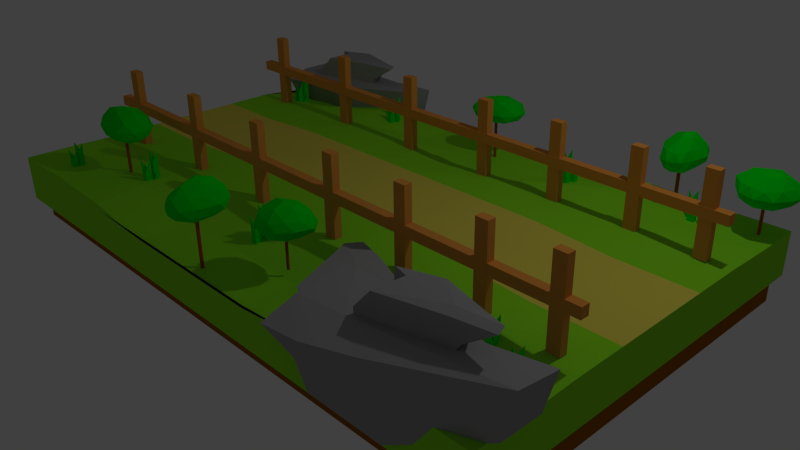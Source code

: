 # Source: Tile1.blend  (saved by Blender 2.76.0; exported with 4.5.12 LTS)
import bpy
from mathutils import Matrix  # noqa: F401  (used for matrix-valued properties, if any)

bpy.ops.wm.read_factory_settings(use_empty=True)
scene = bpy.context.scene
scene.name = 'Scene'

# ---- collections
col_collection_1 = bpy.data.collections.new('Collection 1'); scene.collection.children.link(col_collection_1)

# ---- materials (node trees are filled in below, after node groups)
mat_material_006 = bpy.data.materials.new('Material.006')
mat_material_006.alpha_threshold = 0.0
mat_material_006.use_transparent_shadow = False
mat_material_006.diffuse_color = (0.7991, 0.3185, 0.05951, 1.0)
mat_material_006.roughness = 0.5
mat_material_008 = bpy.data.materials.new('Material.008')
mat_material_008.alpha_threshold = 0.0
mat_material_008.use_transparent_shadow = False
mat_material_008.diffuse_color = (0.7991, 0.3185, 0.05951, 1.0)
mat_material_008.roughness = 0.5
mat_material_005 = bpy.data.materials.new('Material.005')
mat_material_005.alpha_threshold = 0.0
mat_material_005.use_transparent_shadow = False
mat_material_005.diffuse_color = (0.0, 0.8, 0.003497, 1.0)
mat_material_005.roughness = 0.5
mat_material_003 = bpy.data.materials.new('Material.003')
mat_material_003.alpha_threshold = 0.0
mat_material_003.use_transparent_shadow = False
mat_material_003.diffuse_color = (0.0, 0.8, 0.009263, 1.0)
mat_material_003.roughness = 0.5
mat_material_004 = bpy.data.materials.new('Material.004')
mat_material_004.alpha_threshold = 0.0
mat_material_004.use_transparent_shadow = False
mat_material_004.diffuse_color = (0.477, 0.08922, 0.0, 1.0)
mat_material_004.roughness = 0.5
mat_material_002 = bpy.data.materials.new('Material.002')
mat_material_002.alpha_threshold = 0.0
mat_material_002.use_transparent_shadow = False
mat_material_002.diffuse_color = (0.3506, 0.3506, 0.3506, 1.0)
mat_material_002.roughness = 0.5
mat_material = bpy.data.materials.new('Material')
mat_material.alpha_threshold = 0.0
mat_material.use_transparent_shadow = False
mat_material.diffuse_color = (0.2802, 0.8, 0.02107, 1.0)
mat_material.roughness = 0.5
mat_material.line_color = (0.0, 0.0, 0.0, 1.0)
mat_material_007 = bpy.data.materials.new('Material.007')
mat_material_007.alpha_threshold = 0.0
mat_material_007.use_transparent_shadow = False
mat_material_007.diffuse_color = (0.8, 0.7025, 0.09637, 1.0)
mat_material_007.roughness = 0.5
mat_material_001 = bpy.data.materials.new('Material.001')
mat_material_001.alpha_threshold = 0.0
mat_material_001.use_transparent_shadow = False
mat_material_001.diffuse_color = (0.3506, 0.1138, 0.0, 1.0)
mat_material_001.roughness = 0.5

# ---- material node trees

# ---- world
world_world = bpy.data.worlds.new('World'); scene.world = world_world
world_world.color = (0.05088, 0.05088, 0.05088)
world_world.use_sun_shadow = False
world_world.sun_shadow_jitter_overblur = 0.0
world_world.cycles.sampling_method = 'MANUAL'
world_world.cycles.sample_map_resolution = 256

# ---- cameras
cam_camera = bpy.data.cameras.new('Camera')
cam_camera.clip_end = 100.0
cam_camera.lens = 35.0
cam_camera.sensor_width = 32.0
cam_camera.sensor_height = 18.0
cam_camera.ortho_scale = 7.314
cam_camera.dof.focus_distance = 0.0
cam_camera.dof.aperture_fstop = 128.0

# ---- lights
light_lamp = bpy.data.lights.new('Lamp', 'POINT')
light_lamp.transmission_factor = 0.0
light_lamp.cutoff_distance = 30.0
light_lamp.energy = 100.0
light_lamp.shadow_buffer_clip_start = 1.001
light_lamp.shadow_soft_size = 0.1
light_lamp.shadow_maximum_resolution = 0.006
light_lamp.use_absolute_resolution = True
light_lamp.cycles.use_multiple_importance_sampling = False

# ---- meshes
me_cube_043 = bpy.data.meshes.new('Cube.043')
me_cube_043.from_pydata([(80.1, -1.091, -0.9999), (80.1, -1.091, 1.0), (80.1, 0.9094, -0.9999), (80.1, 0.9094, 1.0), (82.1, -1.091, -0.9999), (82.1, -1.091, 1.0), (82.1, 0.9094, -0.9999), (82.1, 0.9094, 1.0), (91.15, -1.0, -1.0), (91.15, -1.0, 1.0), (91.15, 1.0, -1.0), (91.15, 1.0, 1.0), (93.15, -1.0, -1.0), (93.15, -1.0, 1.0), (93.15, 1.0, -1.0), (93.15, 1.0, 1.0), (66.37, -1.0, -1.0), (66.37, -1.0, 1.0), (66.37, 1.0, -1.0), (66.37, 1.0, 1.0), (68.37, -1.0, -1.0), (68.37, -1.0, 1.0), (68.37, 1.0, -1.0), (68.37, 1.0, 1.0), (52.17, -1.0, -1.0), (52.17, -1.0, 1.0), (52.17, 1.0, -1.0), (52.17, 1.0, 1.0), (54.17, -1.0, -1.0), (54.17, -1.0, 1.0), (54.17, 1.0, -1.0), (54.17, 1.0, 1.0), (17.69, -1.0, -1.0), (17.69, -1.0, 1.0), (17.69, 1.0, -1.0), (17.69, 1.0, 1.0), (19.69, -1.0, -1.0), (19.69, -1.0, 1.0), (19.69, 1.0, -1.0), (19.69, 1.0, 1.0), (-1.0, -1.0, -1.0), (-1.0, -1.0, 1.0), (-1.0, 1.0, -1.0), (-1.0, 1.0, 1.0), (1.0, -1.0, -1.0), (1.0, -1.0, 1.0), (1.0, 1.0, -1.0), (1.0, 1.0, 1.0), (35.08, -1.0, -1.0), (35.08, -1.0, 1.0), (35.08, 1.0, -1.0), (35.08, 1.0, 1.0), (37.08, -1.0, -1.0), (37.08, -1.0, 1.0), (37.08, 1.0, -1.0), (37.08, 1.0, 1.0), (-5.291, 1.114, 0.166), (-5.291, 1.114, -0.08293), (-5.291, -1.058, 0.166), (-5.291, -1.058, -0.08293), (95.43, 1.114, 0.166), (95.43, 1.114, -0.08293), (95.43, -1.058, 0.166), (95.43, -1.058, -0.08293)], [], [(1, 3, 2, 0), (3, 7, 6, 2), (7, 5, 4, 6), (5, 1, 0, 4), (0, 2, 6, 4), (5, 7, 3, 1), (9, 11, 10, 8), (11, 15, 14, 10), (15, 13, 12, 14), (13, 9, 8, 12), (8, 10, 14, 12), (13, 15, 11, 9), (17, 19, 18, 16), (19, 23, 22, 18), (23, 21, 20, 22), (21, 17, 16, 20), (16, 18, 22, 20), (21, 23, 19, 17), (25, 27, 26, 24), (27, 31, 30, 26), (31, 29, 28, 30), (29, 25, 24, 28), (24, 26, 30, 28), (29, 31, 27, 25), (33, 35, 34, 32), (35, 39, 38, 34), (39, 37, 36, 38), (37, 33, 32, 36), (32, 34, 38, 36), (37, 39, 35, 33), (41, 43, 42, 40), (43, 47, 46, 42), (47, 45, 44, 46), (45, 41, 40, 44), (40, 42, 46, 44), (45, 47, 43, 41), (49, 51, 50, 48), (51, 55, 54, 50), (55, 53, 52, 54), (53, 49, 48, 52), (48, 50, 54, 52), (53, 55, 51, 49), (57, 59, 58, 56), (59, 63, 62, 58), (63, 61, 60, 62), (61, 57, 56, 60), (56, 58, 62, 60), (61, 63, 59, 57)])
me_cube_043.materials.append(mat_material_006)
me_cube_043.use_remesh_preserve_volume = False
me_cube_043.use_remesh_preserve_attributes = False
me_cube_043.use_mirror_vertex_groups = False
me_cube_043.update()
me_cube_035 = bpy.data.meshes.new('Cube.035')
me_cube_035.from_pydata([(80.1, -1.091, -0.9999), (80.1, -1.091, 1.0), (80.1, 0.9094, -0.9999), (80.1, 0.9094, 1.0), (82.1, -1.091, -0.9999), (82.1, -1.091, 1.0), (82.1, 0.9094, -0.9999), (82.1, 0.9094, 1.0), (91.15, -1.0, -1.0), (91.15, -1.0, 1.0), (91.15, 1.0, -1.0), (91.15, 1.0, 1.0), (93.15, -1.0, -1.0), (93.15, -1.0, 1.0), (93.15, 1.0, -1.0), (93.15, 1.0, 1.0), (66.37, -1.0, -1.0), (66.37, -1.0, 1.0), (66.37, 1.0, -1.0), (66.37, 1.0, 1.0), (68.37, -1.0, -1.0), (68.37, -1.0, 1.0), (68.37, 1.0, -1.0), (68.37, 1.0, 1.0), (52.17, -1.0, -1.0), (52.17, -1.0, 1.0), (52.17, 1.0, -1.0), (52.17, 1.0, 1.0), (54.17, -1.0, -1.0), (54.17, -1.0, 1.0), (54.17, 1.0, -1.0), (54.17, 1.0, 1.0), (17.69, -1.0, -1.0), (17.69, -1.0, 1.0), (17.69, 1.0, -1.0), (17.69, 1.0, 1.0), (19.69, -1.0, -1.0), (19.69, -1.0, 1.0), (19.69, 1.0, -1.0), (19.69, 1.0, 1.0), (-1.0, -1.0, -1.0), (-1.0, -1.0, 1.0), (-1.0, 1.0, -1.0), (-1.0, 1.0, 1.0), (1.0, -1.0, -1.0), (1.0, -1.0, 1.0), (1.0, 1.0, -1.0), (1.0, 1.0, 1.0), (35.08, -1.0, -1.0), (35.08, -1.0, 1.0), (35.08, 1.0, -1.0), (35.08, 1.0, 1.0), (37.08, -1.0, -1.0), (37.08, -1.0, 1.0), (37.08, 1.0, -1.0), (37.08, 1.0, 1.0), (-5.291, 1.114, 0.166), (-5.291, 1.114, -0.08293), (-5.291, -1.058, 0.166), (-5.291, -1.058, -0.08293), (95.43, 1.114, 0.166), (95.43, 1.114, -0.08293), (95.43, -1.058, 0.166), (95.43, -1.058, -0.08293)], [], [(1, 3, 2, 0), (3, 7, 6, 2), (7, 5, 4, 6), (5, 1, 0, 4), (0, 2, 6, 4), (5, 7, 3, 1), (9, 11, 10, 8), (11, 15, 14, 10), (15, 13, 12, 14), (13, 9, 8, 12), (8, 10, 14, 12), (13, 15, 11, 9), (17, 19, 18, 16), (19, 23, 22, 18), (23, 21, 20, 22), (21, 17, 16, 20), (16, 18, 22, 20), (21, 23, 19, 17), (25, 27, 26, 24), (27, 31, 30, 26), (31, 29, 28, 30), (29, 25, 24, 28), (24, 26, 30, 28), (29, 31, 27, 25), (33, 35, 34, 32), (35, 39, 38, 34), (39, 37, 36, 38), (37, 33, 32, 36), (32, 34, 38, 36), (37, 39, 35, 33), (41, 43, 42, 40), (43, 47, 46, 42), (47, 45, 44, 46), (45, 41, 40, 44), (40, 42, 46, 44), (45, 47, 43, 41), (49, 51, 50, 48), (51, 55, 54, 50), (55, 53, 52, 54), (53, 49, 48, 52), (48, 50, 54, 52), (53, 55, 51, 49), (57, 59, 58, 56), (59, 63, 62, 58), (63, 61, 60, 62), (61, 57, 56, 60), (56, 58, 62, 60), (61, 63, 59, 57)])
me_cube_035.materials.append(mat_material_008)
me_cube_035.use_remesh_preserve_volume = False
me_cube_035.use_remesh_preserve_attributes = False
me_cube_035.use_mirror_vertex_groups = False
me_cube_035.update()
me_cube_033 = bpy.data.meshes.new('Cube.033')
me_cube_033.from_pydata([(-1.0, -1.0, -1.0), (-1.0, -1.0, 1.0), (-1.0, 1.0, -1.0), (-1.0, 1.0, 0.4132), (1.0, -1.0, -1.0), (1.0, -1.0, 0.4132), (1.0, 1.0, -1.0), (1.0, 1.0, 1.0)], [], [(1, 3, 2, 0), (3, 7, 6, 2), (7, 5, 4, 6), (5, 1, 0, 4), (0, 2, 6, 4), (5, 7, 3, 1)])
me_cube_033.materials.append(mat_material_005)
me_cube_033.use_remesh_preserve_volume = False
me_cube_033.use_remesh_preserve_attributes = False
me_cube_033.use_mirror_vertex_groups = False
me_cube_033.update()
me_cube_028 = bpy.data.meshes.new('Cube.028')
me_cube_028.from_pydata([(-1.0, -1.0, -1.0), (-1.0, -1.0, 1.0), (-1.0, 1.0, -1.0), (-1.0, 1.0, 0.4132), (1.0, -1.0, -1.0), (1.0, -1.0, 0.4132), (1.0, 1.0, -1.0), (1.0, 1.0, 1.0)], [], [(1, 3, 2, 0), (3, 7, 6, 2), (7, 5, 4, 6), (5, 1, 0, 4), (0, 2, 6, 4), (5, 7, 3, 1)])
me_cube_028.materials.append(mat_material_005)
me_cube_028.use_remesh_preserve_volume = False
me_cube_028.use_remesh_preserve_attributes = False
me_cube_028.use_mirror_vertex_groups = False
me_cube_028.update()
me_cube_026 = bpy.data.meshes.new('Cube.026')
me_cube_026.from_pydata([(21.69, -97.87, 1.209), (18.39, -103.9, 1.703), (13.85, -99.02, 1.703), (20.14, -92.6, 1.703), (28.57, -93.46, 1.703), (27.8, -101.6, 1.703), (14.8, -102.3, 2.504), (15.89, -95.32, 2.504), (24.64, -90.55, 2.504), (29.53, -96.72, 2.504), (23.23, -103.1, 2.504), (21.69, -97.87, 3.168), (17.08, -98.55, 1.342), (19.75, -101.4, 1.342), (15.14, -102.1, 1.633), (23.16, -102.9, 1.633), (25.1, -99.37, 1.342), (20.78, -94.77, 1.342), (16.17, -95.45, 1.633), (25.74, -95.28, 1.342), (24.83, -92.18, 1.633), (29.15, -96.77, 1.633), (20.66, -104.5, 2.104), (26.32, -103.7, 2.104), (13.03, -101.1, 2.104), (15.7, -104.0, 2.104), (17.37, -93.27, 2.104), (13.67, -97.05, 2.104), (27.33, -90.42, 2.104), (22.37, -89.91, 2.104), (30.02, -99.9, 2.104), (30.34, -94.6, 2.104), (18.55, -103.6, 2.574), (14.23, -98.97, 2.574), (19.27, -91.74, 2.48), (27.89, -92.34, 2.574), (27.52, -101.5, 2.574), (17.64, -100.5, 3.035), (22.6, -101.0, 3.035), (17.68, -96.59, 2.771), (22.68, -93.23, 2.94), (26.3, -97.19, 3.035), (21.42, -97.88, -1.405), (21.42, -97.88, 1.611), (21.44, -97.99, -1.405), (21.44, -97.99, 1.611), (21.45, -98.1, -1.405), (21.45, -98.1, 1.611), (21.43, -98.21, -1.405), (21.43, -98.21, 1.611), (21.4, -98.32, -1.405), (21.4, -98.32, 1.611), (21.35, -98.41, -1.405), (21.35, -98.41, 1.611), (21.28, -98.49, -1.405), (21.28, -98.49, 1.611), (21.2, -98.55, -1.405), (21.2, -98.55, 1.611), (21.12, -98.59, -1.405), (21.12, -98.59, 1.611), (21.03, -98.61, -1.405), (21.03, -98.61, 1.611), (20.93, -98.61, -1.405), (20.93, -98.61, 1.611), (20.84, -98.59, -1.405), (20.84, -98.59, 1.611), (20.75, -98.54, -1.405), (20.75, -98.54, 1.611), (20.68, -98.48, -1.405), (20.68, -98.48, 1.611), (20.61, -98.4, -1.405), (20.61, -98.4, 1.611), (20.55, -98.3, -1.405), (20.55, -98.3, 1.611), (20.52, -98.2, -1.405), (20.52, -98.2, 1.611), (20.49, -98.09, -1.405), (20.49, -98.09, 1.611), (20.49, -97.98, -1.405), (20.49, -97.98, 1.611), (20.51, -97.87, -1.405), (20.51, -97.87, 1.611), (20.54, -97.76, -1.405), (20.54, -97.76, 1.611), (20.59, -97.67, -1.405), (20.59, -97.67, 1.611), (20.66, -97.59, -1.405), (20.66, -97.59, 1.611), (20.73, -97.53, -1.405), (20.73, -97.53, 1.611), (20.82, -97.49, -1.405), (20.82, -97.49, 1.611), (20.91, -97.47, -1.405), (20.91, -97.47, 1.611), (21.0, -97.47, -1.405), (21.0, -97.47, 1.611), (21.1, -97.49, -1.405), (21.1, -97.49, 1.611), (21.18, -97.54, -1.405), (21.18, -97.54, 1.611), (21.26, -97.6, -1.405), (21.26, -97.6, 1.611), (21.33, -97.68, -1.405), (21.33, -97.68, 1.611), (21.38, -97.78, -1.405), (21.38, -97.78, 1.611), (88.71, 14.43, -1.076), (88.71, 14.43, 1.285), (88.74, 14.32, -1.076), (88.74, 14.32, 1.285), (88.75, 14.21, -1.076), (88.75, 14.21, 1.285), (88.75, 14.1, -1.076), (88.75, 14.1, 1.285), (88.72, 13.99, -1.076), (88.72, 13.99, 1.285), (88.68, 13.89, -1.076), (88.68, 13.89, 1.285), (88.62, 13.81, -1.076), (88.62, 13.81, 1.285), (88.55, 13.74, -1.076), (88.55, 13.74, 1.285), (88.47, 13.69, -1.076), (88.47, 13.69, 1.285), (88.38, 13.66, -1.076), (88.38, 13.66, 1.285), (88.29, 13.65, -1.076), (88.29, 13.65, 1.285), (88.19, 13.66, -1.076), (88.19, 13.66, 1.285), (88.1, 13.7, -1.076), (88.1, 13.7, 1.285), (88.02, 13.75, -1.076), (88.02, 13.75, 1.285), (87.94, 13.82, -1.076), (87.94, 13.82, 1.285), (87.88, 13.91, -1.076), (87.88, 13.91, 1.285), (87.84, 14.01, -1.076), (87.84, 14.01, 1.285), (87.81, 14.12, -1.076), (87.81, 14.12, 1.285), (87.79, 14.23, -1.076), (87.79, 14.23, 1.285), (87.8, 14.34, -1.076), (87.8, 14.34, 1.285), (87.82, 14.45, -1.076), (87.82, 14.45, 1.285), (87.87, 14.55, -1.076), (87.87, 14.55, 1.285), (87.92, 14.63, -1.076), (87.92, 14.63, 1.285), (88.0, 14.7, -1.076), (88.0, 14.7, 1.285), (88.08, 14.75, -1.076), (88.08, 14.75, 1.285), (88.17, 14.78, -1.076), (88.17, 14.78, 1.285), (88.26, 14.79, -1.076), (88.26, 14.79, 1.285), (88.35, 14.78, -1.076), (88.35, 14.78, 1.285), (88.44, 14.74, -1.076), (88.44, 14.74, 1.285), (88.53, 14.69, -1.076), (88.53, 14.69, 1.285), (88.6, 14.62, -1.076), (88.6, 14.62, 1.285), (88.66, 14.53, -1.076), (88.66, 14.53, 1.285), (88.98, 14.47, 0.9707), (86.2, 8.149, 1.358), (81.27, 12.46, 1.358), (86.99, 19.55, 1.358), (95.46, 19.61, 1.358), (95.38, 11.39, 1.358), (82.5, 9.324, 1.985), (82.99, 16.37, 1.985), (91.3, 22.08, 1.985), (96.68, 16.47, 1.985), (90.96, 9.386, 1.985), (88.98, 14.47, 2.505), (84.45, 13.29, 1.075), (87.34, 10.75, 1.075), (82.81, 9.576, 1.303), (90.86, 9.635, 1.303), (92.5, 13.35, 1.075), (87.81, 17.45, 1.075), (83.28, 16.28, 1.303), (92.78, 17.49, 1.075), (91.62, 20.47, 1.303), (96.31, 16.37, 1.303), (88.51, 7.767, 1.671), (94.08, 9.191, 1.671), (80.64, 10.27, 1.671), (83.53, 7.731, 1.671), (84.29, 18.57, 1.671), (80.92, 14.41, 1.671), (93.96, 22.5, 1.671), (88.98, 22.46, 1.671), (97.44, 13.35, 1.671), (97.31, 18.67, 1.671), (86.33, 8.458, 2.04), (81.65, 12.56, 2.04), (86.05, 20.31, 1.966), (94.68, 20.65, 2.04), (95.09, 11.49, 2.04), (85.17, 11.44, 2.4), (90.14, 11.48, 2.4), (84.87, 15.3, 2.194), (89.57, 19.19, 2.326), (93.51, 15.64, 2.4), (30.61, -95.63, -0.8593), (30.61, -95.63, 1.141), (30.61, -93.63, -0.8593), (30.61, -93.63, 0.554), (32.61, -95.63, -0.8593), (32.61, -95.63, 0.554), (32.61, -93.63, -0.8593), (32.61, -93.63, 1.141), (30.61, -93.63, 0.554), (32.61, -95.63, 0.554), (30.79, -99.06, -1.263), (30.79, -99.06, 0.7366), (30.79, -97.06, -1.263), (30.79, -97.06, 0.1499), (32.79, -99.06, -1.263), (32.79, -99.06, 0.1499), (32.79, -97.06, -1.263), (32.79, -97.06, 0.7366), (42.34, 5.874, -1.542), (42.34, 5.874, 0.4582), (42.34, 7.874, -1.542), (42.34, 7.874, -0.1286), (44.34, 5.874, -1.542), (44.34, 5.874, -0.1286), (44.34, 7.874, -1.542), (44.34, 7.874, 0.4582), (42.16, 9.302, -1.138), (42.16, 9.302, 0.8623), (42.16, 11.3, -1.138), (42.16, 11.3, 0.2755), (44.16, 9.302, -1.138), (44.16, 9.302, 0.2755), (44.16, 11.3, -1.138), (44.16, 11.3, 0.8623), (42.16, 11.3, 0.2755), (44.16, 9.302, 0.2755), (0.04439, -2.294, -2.025), (0.04439, -2.294, -0.025), (0.04439, -0.2937, -2.025), (0.04439, -0.2937, -0.6117), (2.044, -2.294, -2.025), (2.044, -2.294, -0.6117), (2.044, -0.2937, -2.025), (2.044, -0.2937, -0.025), (-1.0, -1.0, -1.0), (-1.0, -1.0, 1.0), (-1.0, 1.0, -1.0), (-1.0, 1.0, 0.4132), (1.0, -1.0, -1.0), (1.0, -1.0, 0.4132), (1.0, 1.0, -1.0), (1.0, 1.0, 1.0), (-1.0, 1.0, 0.4132), (1.0, -1.0, 0.4132), (-0.8154, -4.428, -1.404), (-0.8154, -4.428, 0.5959), (-0.8154, -2.428, -1.404), (-0.8154, -2.428, 0.009142), (1.185, -4.428, -1.404), (1.185, -4.428, 0.009142), (1.185, -2.428, -1.404), (1.185, -2.428, 0.5959), (179.9, 18.88, 0.6528), (185.9, 14.15, 1.096), (177.8, 10.94, 1.096), (172.6, 18.7, 1.096), (177.5, 26.71, 1.096), (187.4, 23.9, 1.096), (182.3, 11.05, 1.813), (174.1, 13.86, 1.813), (172.1, 23.6, 1.813), (182.0, 26.82, 1.813), (187.2, 19.06, 1.813), (179.9, 18.88, 2.407), (178.7, 14.21, 0.7725), (183.4, 16.1, 0.7725), (182.2, 11.43, 1.033), (186.9, 19.05, 1.033), (183.3, 21.83, 0.7725), (175.6, 18.77, 0.7725), (174.4, 14.11, 1.033), (178.5, 23.48, 0.7725), (174.2, 23.37, 1.033), (181.9, 26.43, 1.033), (187.7, 16.21, 1.454), (189.3, 21.94, 1.454), (180.1, 9.611, 1.454), (184.9, 11.5, 1.454), (172.2, 15.82, 1.454), (175.3, 11.26, 1.454), (173.1, 26.26, 1.454), (170.3, 21.55, 1.454), (186.2, 26.5, 1.454), (179.7, 28.15, 1.454), (185.6, 14.39, 1.875), (177.9, 11.33, 1.875), (171.1, 18.06, 1.791), (175.8, 26.32, 1.875), (187.1, 23.65, 1.875), (181.3, 14.28, 2.288), (184.2, 18.99, 2.288), (176.5, 15.28, 2.051), (174.6, 21.01, 2.203), (181.2, 23.55, 2.288), (179.8, 19.54, -1.023), (179.8, 19.54, 1.677), (179.9, 19.53, -1.023), (179.9, 19.53, 1.677), (180.0, 19.5, -1.023), (180.0, 19.5, 1.677), (180.1, 19.46, -1.023), (180.1, 19.46, 1.677), (180.1, 19.4, -1.023), (180.1, 19.4, 1.677), (180.2, 19.32, -1.023), (180.2, 19.32, 1.677), (180.2, 19.24, -1.023), (180.2, 19.24, 1.677), (180.2, 19.15, -1.023), (180.2, 19.15, 1.677), (180.3, 19.06, -1.023), (180.3, 19.06, 1.677), (180.2, 18.96, -1.023), (180.2, 18.96, 1.677), (180.2, 18.87, -1.023), (180.2, 18.87, 1.677), (180.2, 18.79, -1.023), (180.2, 18.79, 1.677), (180.1, 18.71, -1.023), (180.1, 18.71, 1.677), (180.1, 18.65, -1.023), (180.1, 18.65, 1.677), (180.0, 18.61, -1.023), (180.0, 18.61, 1.677), (179.9, 18.58, -1.023), (179.9, 18.58, 1.677), (179.8, 18.57, -1.023), (179.8, 18.57, 1.677), (179.7, 18.58, -1.023), (179.7, 18.58, 1.677), (179.6, 18.61, -1.023), (179.6, 18.61, 1.677), (179.5, 18.65, -1.023), (179.5, 18.65, 1.677), (179.5, 18.71, -1.023), (179.5, 18.71, 1.677), (179.4, 18.79, -1.023), (179.4, 18.79, 1.677), (179.4, 18.87, -1.023), (179.4, 18.87, 1.677), (179.4, 18.96, -1.023), (179.4, 18.96, 1.677), (179.3, 19.06, -1.023), (179.3, 19.06, 1.677), (179.4, 19.15, -1.023), (179.4, 19.15, 1.677), (179.4, 19.24, -1.023), (179.4, 19.24, 1.677), (179.4, 19.32, -1.023), (179.4, 19.32, 1.677), (179.5, 19.4, -1.023), (179.5, 19.4, 1.677), (179.5, 19.46, -1.023), (179.5, 19.46, 1.677), (179.6, 19.5, -1.023), (179.6, 19.5, 1.677), (179.7, 19.53, -1.023), (179.7, 19.53, 1.677), (153.5, 20.85, 0.9936), (157.6, 15.5, 1.488), (152.2, 12.0, 1.488), (148.6, 20.73, 1.488), (151.8, 29.62, 1.488), (158.5, 26.37, 1.488), (155.2, 12.08, 2.289), (149.7, 15.31, 2.289), (148.2, 26.21, 2.289), (154.9, 29.69, 2.289), (158.4, 20.97, 2.289), (153.5, 20.85, 2.953), (152.7, 15.65, 1.127), (155.9, 17.71, 1.127), (155.1, 12.51, 1.418), (158.2, 20.96, 1.418), (155.8, 24.11, 1.127), (150.6, 20.78, 1.127), (149.9, 15.58, 1.418), (152.5, 26.0, 1.127), (149.7, 25.93, 1.418), (154.8, 29.26, 1.418), (158.8, 17.78, 1.889), (159.8, 24.16, 1.889), (153.7, 10.5, 1.889), (156.9, 12.55, 1.889), (148.4, 17.52, 1.889), (150.5, 12.39, 1.889), (148.9, 29.16, 1.889), (147.0, 23.94, 1.889), (157.7, 29.29, 1.889), (153.3, 31.2, 1.889), (157.4, 15.77, 2.359), (152.2, 12.44, 2.359), (147.6, 20.03, 2.265), (150.7, 29.21, 2.359), (158.3, 26.1, 2.359), (154.5, 15.69, 2.82), (156.4, 20.92, 2.82), (151.3, 16.87, 2.556), (149.9, 23.29, 2.725), (154.3, 26.05, 2.82), (153.5, 20.56, -1.62), (153.5, 20.56, 1.396), (153.6, 20.55, -1.62), (153.6, 20.55, 1.396), (153.6, 20.52, -1.62), (153.6, 20.52, 1.396), (153.7, 20.47, -1.62), (153.7, 20.47, 1.396), (153.8, 20.4, -1.62), (153.8, 20.4, 1.396), (153.9, 20.32, -1.62), (153.9, 20.32, 1.396), (153.9, 20.22, -1.62), (153.9, 20.22, 1.396), (154.0, 20.12, -1.62), (154.0, 20.12, 1.396), (154.0, 20.02, -1.62), (154.0, 20.02, 1.396), (154.0, 19.91, -1.62), (154.0, 19.91, 1.396), (153.9, 19.81, -1.62), (153.9, 19.81, 1.396), (153.9, 19.72, -1.62), (153.9, 19.72, 1.396), (153.8, 19.64, -1.62), (153.8, 19.64, 1.396), (153.7, 19.57, -1.62), (153.7, 19.57, 1.396), (153.6, 19.52, -1.62), (153.6, 19.52, 1.396), (153.6, 19.49, -1.62), (153.6, 19.49, 1.396), (153.5, 19.48, -1.62), (153.5, 19.48, 1.396), (153.4, 19.49, -1.62), (153.4, 19.49, 1.396), (153.3, 19.52, -1.62), (153.3, 19.52, 1.396), (153.2, 19.57, -1.62), (153.2, 19.57, 1.396), (153.1, 19.64, -1.62), (153.1, 19.64, 1.396), (153.0, 19.72, -1.62), (153.0, 19.72, 1.396), (153.0, 19.81, -1.62), (153.0, 19.81, 1.396), (153.0, 19.91, -1.62), (153.0, 19.91, 1.396), (152.9, 20.02, -1.62), (152.9, 20.02, 1.396), (153.0, 20.12, -1.62), (153.0, 20.12, 1.396), (153.0, 20.22, -1.62), (153.0, 20.22, 1.396), (153.0, 20.32, -1.62), (153.0, 20.32, 1.396), (153.1, 20.4, -1.62), (153.1, 20.4, 1.396), (153.2, 20.47, -1.62), (153.2, 20.47, 1.396), (153.3, 20.52, -1.62), (153.3, 20.52, 1.396), (153.4, 20.55, -1.62), (153.4, 20.55, 1.396), (-12.47, 12.85, -3.605), (-12.47, 2.515, 0.214), (-12.47, 34.17, -3.605), (-14.05, 29.85, 0.5639), (12.12, 12.85, -3.605), (12.12, 7.214, 0.4575), (12.12, 34.17, -3.605), (41.92, 31.12, 0.5225), (-12.47, 9.961, -1.797), (-14.05, 13.11, 0.5639), (-12.47, 34.17, -1.595), (-12.47, 22.14, -3.605), (28.05, 26.79, 0.6703), (38.48, 31.12, -1.488), (-0.1739, 34.17, -3.605), (41.92, 19.08, 0.766), (12.12, 9.961, -1.797), (12.12, 22.14, -3.605), (-0.1739, 2.515, 0.4575), (-0.1739, 12.85, -3.605), (1.693, 13.11, 0.8075), (-0.1739, 22.14, -3.605), (-0.1739, 9.961, -1.797), (38.48, 19.08, -1.488), (26.18, 31.12, -1.488), (-12.47, 22.14, -1.595), (21.39, 16.47, 0.3114), (31.61, 19.44, 1.803), (0.2881, 10.33, 0.3114), (4.65, 11.23, 1.939), (20.17, 21.88, 0.3114), (25.74, 23.5, 1.898), (-0.9322, 15.74, 0.3114), (0.6121, 23.18, 1.923), (24.25, 17.3, 1.018), (21.21, 16.05, 1.939), (0.2881, 10.33, 1.096), (12.2, 13.8, 0.3114), (5.584, 21.37, 1.981), (0.7829, 22.42, 1.138), (-0.322, 13.04, 0.3114), (12.52, 26.64, 2.018), (23.03, 22.71, 1.018), (10.98, 19.21, 0.3114), (31.0, 22.15, 1.898), (20.78, 19.17, 0.3114), (20.43, 19.51, 2.034), (11.59, 16.5, 0.3114), (23.64, 20.0, 1.018), (12.69, 25.88, 1.138), (1.393, 19.71, 1.138), (12.2, 13.8, 1.096), (164.7, 12.02, -1.721), (164.7, 12.02, 0.2793), (164.7, 14.02, -1.721), (164.7, 14.02, -0.3074), (166.7, 12.02, -1.721), (166.7, 12.02, -0.3074), (166.7, 14.02, -1.721), (166.7, 14.02, 0.2793), (175.9, -94.47, -1.189), (175.9, -94.47, 0.8108), (175.9, -92.47, -1.189), (175.9, -92.47, 0.224), (177.9, -94.47, -1.189), (177.9, -94.47, 0.224), (177.9, -92.47, -1.189), (177.9, -92.47, 0.8108), (177.0, -95.65, -1.645), (177.0, -95.65, 0.3546), (177.0, -93.65, -1.645), (177.0, -93.65, -0.2322), (179.0, -95.65, -1.645), (179.0, -95.65, -0.2322), (179.0, -93.65, -1.645), (179.0, -93.65, 0.3546), (163.4, -86.3, -1.403), (163.4, -86.3, 0.5966), (163.4, -84.3, -1.403), (163.4, -84.3, 0.00984), (165.4, -86.3, -1.403), (165.4, -86.3, 0.00984), (165.4, -84.3, -1.403), (165.4, -84.3, 0.5966), (164.2, -87.93, -1.728), (164.2, -87.93, 0.2715), (164.2, -85.93, -1.728), (164.2, -85.93, -0.3152), (166.2, -87.93, -1.728), (166.2, -87.93, -0.3152), (166.2, -85.93, -1.728), (166.2, -85.93, 0.2715), (161.6, 11.78, -2.102), (161.6, 11.78, -0.1023), (161.6, 13.78, -2.102), (161.6, 13.78, -0.6891), (163.6, 11.78, -2.102), (163.6, 11.78, -0.6891), (163.6, 13.78, -2.102), (163.6, 13.78, -0.1023), (160.2, 13.92, -1.304), (160.2, 13.92, 0.6962), (160.2, 15.92, -1.304), (160.2, 15.92, 0.1094), (162.2, 13.92, -1.304), (162.2, 13.92, 0.1094), (162.2, 15.92, -1.304), (162.2, 15.92, 0.6962), (121.3, 10.89, -1.678), (121.3, 10.89, 0.3218), (121.3, 12.89, -1.678), (121.3, 12.89, -0.265), (123.3, 10.89, -1.678), (123.3, 10.89, -0.265), (123.3, 12.89, -1.678), (123.3, 12.89, 0.3218), (120.0, 8.725, -0.9397), (120.0, 8.725, 1.06), (120.0, 10.72, -0.9397), (120.0, 10.72, 0.4735), (122.0, 8.725, -0.9397), (122.0, 8.725, 0.4735), (122.0, 10.72, -0.9397), (122.0, 10.72, 1.06), (121.0, 6.334, -1.447), (121.0, 6.334, 0.5531), (121.0, 8.334, -1.447), (121.0, 8.334, -0.03368), (123.0, 6.334, -1.447), (123.0, 6.334, -0.03368), (123.0, 8.334, -1.447), (123.0, 8.334, 0.5531), (1.226, -108.1, -1.274), (1.226, -108.1, 0.7262), (1.226, -106.1, -1.274), (1.226, -106.1, 0.1394), (3.226, -108.1, -1.274), (3.226, -108.1, 0.1394), (3.226, -106.1, -1.274), (3.226, -106.1, 0.7262), (1.379, -110.6, -1.588), (1.379, -110.6, 0.4124), (1.379, -108.6, -1.588), (1.379, -108.6, -0.1744), (3.379, -110.6, -1.588), (3.379, -110.6, -0.1744), (3.379, -108.6, -1.588), (3.379, -108.6, 0.4124), (84.08, -95.15, -1.579), (84.08, -95.15, 0.4209), (84.08, -93.15, -1.579), (84.08, -93.15, -0.1659), (86.08, -95.15, -1.579), (86.08, -95.15, -0.1659), (86.08, -93.15, -1.579), (86.08, -93.15, 0.4209), (83.9, -91.72, -1.175), (83.9, -91.72, 0.825), (83.9, -89.72, -1.175), (83.9, -89.72, 0.2382), (85.9, -91.72, -1.175), (85.9, -91.72, 0.2382), (85.9, -89.72, -1.175), (85.9, -89.72, 0.825), (83.9, -89.72, 0.2382), (85.9, -91.72, 0.2382), (84.94, -93.02, -2.2), (84.94, -93.02, -0.2), (84.94, -91.02, -2.2), (84.94, -91.02, -0.7868), (86.94, -93.02, -2.2), (86.94, -93.02, -0.7868), (86.94, -91.02, -2.2), (86.94, -91.02, -0.2), (85.56, -113.7, -1.405), (85.56, -113.7, 1.611), (85.66, -113.8, -1.405), (85.66, -113.8, 1.611), (85.75, -113.8, -1.405), (85.75, -113.8, 1.611), (85.84, -113.8, -1.405), (85.84, -113.8, 1.611), (85.92, -113.9, -1.405), (85.92, -113.9, 1.611), (85.98, -114.0, -1.405), (85.98, -114.0, 1.611), (86.03, -114.1, -1.405), (86.03, -114.1, 1.611), (86.06, -114.2, -1.405), (86.06, -114.2, 1.611), (86.07, -114.3, -1.405), (86.07, -114.3, 1.611), (86.06, -114.4, -1.405), (86.06, -114.4, 1.611), (86.03, -114.5, -1.405), (86.03, -114.5, 1.611), (85.98, -114.6, -1.405), (85.98, -114.6, 1.611), (85.92, -114.7, -1.405), (85.92, -114.7, 1.611), (85.84, -114.7, -1.405), (85.84, -114.7, 1.611), (85.75, -114.8, -1.405), (85.75, -114.8, 1.611), (85.66, -114.8, -1.405), (85.66, -114.8, 1.611), (85.56, -114.8, -1.405), (85.56, -114.8, 1.611), (85.46, -114.8, -1.405), (85.46, -114.8, 1.611), (85.36, -114.8, -1.405), (85.36, -114.8, 1.611), (85.27, -114.7, -1.405), (85.27, -114.7, 1.611), (85.2, -114.7, -1.405), (85.2, -114.7, 1.611), (85.13, -114.6, -1.405), (85.13, -114.6, 1.611), (85.09, -114.5, -1.405), (85.09, -114.5, 1.611), (85.06, -114.4, -1.405), (85.06, -114.4, 1.611), (85.05, -114.3, -1.405), (85.05, -114.3, 1.611), (85.06, -114.2, -1.405), (85.06, -114.2, 1.611), (85.09, -114.1, -1.405), (85.09, -114.1, 1.611), (85.13, -114.0, -1.405), (85.13, -114.0, 1.611), (85.2, -113.9, -1.405), (85.2, -113.9, 1.611), (85.27, -113.8, -1.405), (85.27, -113.8, 1.611), (85.36, -113.8, -1.405), (85.36, -113.8, 1.611), (85.46, -113.8, -1.405), (85.46, -113.8, 1.611), (85.63, -113.4, 1.209), (89.69, -118.8, 1.703), (84.29, -122.3, 1.703), (80.73, -113.6, 1.703), (83.94, -104.7, 1.703), (90.59, -107.9, 1.703), (87.31, -122.2, 2.504), (81.77, -119.0, 2.504), (80.33, -108.1, 2.504), (86.97, -104.6, 2.504), (90.52, -113.3, 2.504), (85.63, -113.4, 3.168), (84.84, -118.6, 1.342), (88.02, -116.6, 1.342), (87.23, -121.8, 1.633), (90.28, -113.3, 1.633), (87.89, -110.2, 1.342), (82.75, -113.5, 1.342), (81.96, -118.7, 1.633), (84.64, -108.3, 1.342), (81.76, -108.4, 1.633), (86.9, -105.0, 1.633), (90.89, -116.5, 2.104), (91.88, -110.1, 2.104), (85.83, -123.8, 2.104), (89.01, -121.7, 2.104), (80.48, -116.8, 2.104), (82.57, -121.9, 2.104), (81.02, -105.1, 2.104), (79.13, -110.4, 2.104), (89.79, -105.0, 2.104), (85.43, -103.1, 2.104), (89.49, -118.5, 2.574), (84.35, -121.9, 2.574), (79.75, -114.3, 2.48), (82.8, -105.1, 2.574), (90.4, -108.2, 2.574), (86.62, -118.6, 3.035), (88.5, -113.4, 3.035), (83.37, -117.4, 2.771), (82.02, -111.0, 2.94), (86.42, -108.3, 3.035), (105.3, -98.58, -0.7044), (105.3, -98.58, 1.785), (105.4, -98.59, -0.7044), (105.4, -98.59, 1.785), (105.5, -98.61, -0.7044), (105.5, -98.61, 1.785), (105.5, -98.65, -0.7044), (105.5, -98.65, 1.785), (105.6, -98.71, -0.7044), (105.6, -98.71, 1.785), (105.7, -98.78, -0.7044), (105.7, -98.78, 1.785), (105.7, -98.85, -0.7044), (105.7, -98.85, 1.785), (105.7, -98.94, -0.7044), (105.7, -98.94, 1.785), (105.7, -99.02, -0.7044), (105.7, -99.02, 1.785), (105.7, -99.11, -0.7044), (105.7, -99.11, 1.785), (105.7, -99.19, -0.7044), (105.7, -99.19, 1.785), (105.7, -99.27, -0.7044), (105.7, -99.27, 1.785), (105.6, -99.34, -0.7044), (105.6, -99.34, 1.785), (105.5, -99.39, -0.7044), (105.5, -99.39, 1.785), (105.5, -99.43, -0.7044), (105.5, -99.43, 1.785), (105.4, -99.46, -0.7044), (105.4, -99.46, 1.785), (105.3, -99.47, -0.7044), (105.3, -99.47, 1.785), (105.2, -99.46, -0.7044), (105.2, -99.46, 1.785), (105.2, -99.43, -0.7044), (105.2, -99.43, 1.785), (105.1, -99.39, -0.7044), (105.1, -99.39, 1.785), (105.0, -99.34, -0.7044), (105.0, -99.34, 1.785), (105.0, -99.27, -0.7044), (105.0, -99.27, 1.785), (104.9, -99.19, -0.7044), (104.9, -99.19, 1.785), (104.9, -99.11, -0.7044), (104.9, -99.11, 1.785), (104.9, -99.02, -0.7044), (104.9, -99.02, 1.785), (104.9, -98.94, -0.7044), (104.9, -98.94, 1.785), (104.9, -98.85, -0.7044), (104.9, -98.85, 1.785), (105.0, -98.78, -0.7044), (105.0, -98.78, 1.785), (105.0, -98.71, -0.7044), (105.0, -98.71, 1.785), (105.1, -98.65, -0.7044), (105.1, -98.65, 1.785), (105.2, -98.61, -0.7044), (105.2, -98.61, 1.785), (105.2, -98.59, -0.7044), (105.2, -98.59, 1.785), (105.4, -99.19, 0.8411), (111.0, -103.5, 1.25), (103.5, -106.5, 1.25), (98.69, -99.35, 1.25), (103.2, -91.97, 1.25), (112.3, -94.56, 1.25), (107.6, -106.4, 1.911), (100.1, -103.8, 1.911), (98.2, -94.83, 1.911), (107.4, -91.86, 1.911), (112.2, -99.02, 1.911), (105.4, -99.19, 2.459), (104.3, -103.5, 0.9515), (108.7, -101.7, 0.9515), (107.5, -106.1, 1.192), (111.8, -99.03, 1.192), (108.6, -96.46, 0.9515), (101.5, -99.28, 0.9515), (100.3, -103.6, 1.192), (104.1, -94.94, 0.9515), (100.2, -95.04, 1.192), (107.3, -92.22, 1.192), (112.6, -101.6, 1.58), (114.1, -96.37, 1.58), (105.6, -107.7, 1.58), (110.0, -106.0, 1.58), (98.31, -102.0, 1.58), (101.1, -106.2, 1.58), (99.17, -92.38, 1.58), (96.52, -96.72, 1.58), (111.2, -92.16, 1.58), (105.3, -90.64, 1.58), (110.7, -103.3, 1.969), (103.6, -106.1, 1.969), (97.33, -99.94, 1.891), (101.6, -92.32, 1.969), (112.0, -94.78, 1.969), (106.7, -103.4, 2.349), (109.4, -99.09, 2.349), (102.3, -102.5, 2.131), (100.5, -97.22, 2.271), (106.6, -94.88, 2.349), (173.3, -112.8, 1.329), (183.6, -109.8, 2.821), (152.2, -118.9, 1.329), (156.6, -118.0, 2.957), (172.1, -107.4, 1.329), (177.7, -105.8, 2.916), (151.0, -113.5, 1.329), (152.6, -106.1, 2.941), (176.2, -112.0, 2.035), (173.2, -113.2, 2.957), (152.2, -118.9, 2.114), (164.2, -115.5, 1.329), (157.5, -107.9, 2.999), (152.7, -106.8, 2.156), (151.6, -116.2, 1.329), (164.5, -102.6, 3.036), (175.0, -106.5, 2.035), (162.9, -110.0, 1.329), (183.0, -107.1, 2.916), (172.7, -110.1, 1.329), (172.4, -109.7, 3.052), (163.5, -112.8, 1.329), (175.6, -109.3, 2.035), (164.6, -103.4, 2.156), (153.3, -109.5, 2.156), (164.2, -115.5, 2.114), (130.0, -88.91, -0.807), (120.1, -84.34, 0.7208), (150.6, -98.34, -0.807), (146.7, -95.76, 0.8608), (126.4, -99.26, -0.807), (120.9, -96.77, 0.8182), (147.0, -108.7, -0.807), (139.6, -119.9, 0.8442), (127.3, -87.63, -0.08354), (130.5, -88.36, 0.8608), (150.6, -98.34, -0.002675), (139.0, -93.02, -0.807), (137.5, -112.1, 0.9033), (140.1, -118.4, 0.03986), (148.8, -103.5, -0.807), (127.9, -114.6, 0.9416), (123.6, -97.99, -0.08354), (135.3, -103.4, -0.807), (118.2, -89.52, 0.8182), (128.2, -94.09, -0.807), (128.2, -94.99, 0.9582), (137.2, -98.19, -0.807), (125.4, -92.81, -0.08354), (128.4, -113.1, 0.03986), (141.9, -113.3, 0.03986), (139.0, -93.02, -0.002675), (137.0, -121.0, -2.587), (137.0, -133.0, 1.232), (137.0, -96.3, -2.587), (135.4, -101.3, 1.582), (161.6, -121.0, -2.587), (161.6, -127.6, 1.475), (161.6, -96.3, -2.587), (191.4, -99.84, 1.54), (137.0, -124.4, -0.7789), (135.4, -120.7, 1.582), (137.0, -96.3, -0.5767), (137.0, -110.3, -2.587), (177.5, -104.9, 1.688), (188.0, -99.84, -0.4704), (149.3, -96.3, -2.587), (191.4, -113.8, 1.784), (161.6, -124.4, -0.7789), (161.6, -110.3, -2.587), (149.3, -133.0, 1.475), (149.3, -121.0, -2.587), (151.2, -120.7, 1.825), (149.3, -110.3, -2.587), (149.3, -124.4, -0.7789), (188.0, -113.8, -0.4704), (175.7, -99.84, -0.4704), (137.0, -110.3, -0.5767), (185.3, 28.12, -2.965), (185.3, -118.9, -2.965), (-16.14, -118.9, -2.965), (-16.14, 28.12, -2.965), (185.3, 28.12, -0.6971), (185.3, -118.9, -0.6971), (-16.14, -118.9, -0.5507), (-16.14, 28.12, -1.051), (185.3, -45.41, -2.965), (84.58, 28.12, -2.965), (185.3, 28.12, -1.787), (84.58, -118.9, -2.965), (185.3, -118.9, -1.787), (-16.14, -45.41, -2.965), (-16.14, -118.9, -1.787), (-16.14, 28.12, -1.787), (185.3, -45.41, -0.6083), (84.58, 28.12, -1.059), (84.58, -118.9, -1.059), (-16.14, -45.41, -0.6083), (84.58, 28.12, -1.787), (-16.14, -45.41, -1.787), (84.58, -118.9, -1.787), (185.3, -45.41, -1.787), (84.58, -45.41, -0.3475), (84.58, -45.41, -2.965), (185.3, -82.17, -2.965), (34.22, 28.12, -2.965), (185.3, 28.12, -1.198), (34.22, -118.9, -2.965), (185.3, -118.9, -1.198), (-16.14, -8.642, -2.965), (-16.14, -118.9, -1.198), (-16.14, 28.12, -1.198), (185.3, -82.17, -0.6083), (34.22, 28.12, -0.6083), (34.22, -118.9, -0.6083), (-16.14, -8.642, -0.6083), (185.3, -8.642, -2.965), (134.9, 28.12, -2.965), (185.3, 28.12, -2.376), (134.9, -118.9, -2.965), (185.3, -118.9, -2.376), (-16.14, -82.17, -2.965), (-16.14, -118.9, -2.376), (-16.14, 28.12, -2.376), (185.3, -8.642, -0.6083), (134.9, 28.12, -0.6083), (134.9, -118.9, -0.6083), (-16.14, -82.17, -0.6604), (34.22, 28.12, -1.787), (134.9, 28.12, -1.787), (84.58, 28.12, -1.198), (84.58, 28.12, -2.376), (-16.14, -8.642, -1.787), (-16.14, -82.17, -1.787), (-16.14, -45.41, -2.376), (-16.14, -45.41, -1.198), (34.22, -118.9, -1.787), (134.9, -118.9, -1.787), (84.58, -118.9, -2.376), (84.58, -118.9, -1.198), (185.3, -82.17, -1.787), (185.3, -8.642, -1.787), (185.3, -45.41, -2.376), (185.3, -45.41, -1.198), (84.58, -82.17, -0.6083), (84.58, -8.642, -0.6083), (134.9, -45.41, -0.6083), (34.22, -45.41, -0.6083), (34.22, -45.41, -2.965), (134.9, -45.41, -2.965), (84.58, -8.642, -2.965), (84.58, -82.17, -2.965), (134.9, -82.17, -2.965), (134.9, -8.642, -2.965), (34.22, -8.642, -2.965), (34.22, -8.642, -0.3475), (134.9, -8.642, -0.3475), (134.9, -82.17, -0.3475), (185.3, -8.642, -1.198), (185.3, -8.642, -2.376), (185.3, -82.17, -2.376), (134.9, -118.9, -1.198), (134.9, -118.9, -2.376), (34.22, -118.9, -2.376), (-16.14, -82.17, -1.198), (-16.14, -82.17, -2.376), (-16.14, -8.642, -2.376), (134.9, 28.12, -2.376), (134.9, 28.12, -1.198), (34.22, 28.12, -1.198), (34.22, 28.12, -2.376), (-16.14, -8.642, -1.198), (34.22, -118.9, -1.198), (185.3, -82.17, -1.198), (34.22, -82.17, -0.3475), (34.22, -82.17, -2.965), (185.3, -100.6, -2.965), (9.038, 28.12, -2.965), (185.3, 28.12, -0.903), (9.038, -118.9, -2.965), (185.3, -118.9, -0.903), (-16.14, 9.74, -2.965), (-16.14, -118.9, -0.903), (-16.14, 28.12, -0.903), (185.3, -100.6, -0.6971), (9.038, 28.12, -1.051), (9.038, -118.9, -0.4465), (-16.14, 9.74, -1.051), (185.3, -27.02, -2.965), (109.8, 28.12, -2.965), (185.3, 28.12, -2.082), (109.8, -118.9, -2.965), (185.3, -118.9, -2.082), (-16.14, -63.79, -2.965), (-16.14, -118.9, -2.082), (-16.14, 28.12, -2.082), (185.3, -27.02, -0.6083), (109.8, 28.12, -1.059), (109.8, -118.9, -1.059), (-16.14, -63.79, -0.6083), (9.038, 28.12, -1.787), (109.8, 28.12, -1.787), (84.58, 28.12, -0.903), (84.58, 28.12, -2.082), (-16.14, 9.74, -1.787), (-16.14, -63.79, -1.787), (-16.14, -45.41, -2.671), (-16.14, -45.41, -1.492), (9.038, -118.9, -1.787), (109.8, -118.9, -1.787), (84.58, -118.9, -2.671), (84.58, -118.9, -1.492), (185.3, -100.6, -1.787), (185.3, -27.02, -1.787), (185.3, -45.41, -2.671), (185.3, -45.41, -1.492), (84.58, -100.6, -1.059), (84.58, -27.02, -0.3475), (160.1, -45.41, -0.6083), (59.4, -45.41, -0.3475), (9.038, -45.41, -2.965), (109.8, -45.41, -2.965), (84.58, 9.74, -2.965), (84.58, -63.79, -2.965), (185.3, -63.79, -2.965), (59.4, 28.12, -2.965), (185.3, 28.12, -1.492), (59.4, -118.9, -2.965), (185.3, -118.9, -1.492), (-16.14, -27.02, -2.965), (-16.14, -118.9, -1.492), (-16.14, 28.12, -1.492), (185.3, -63.79, -0.6083), (59.4, 28.12, -1.059), (59.4, -118.9, -1.059), (-16.14, -27.02, -0.6083), (185.3, 9.74, -2.965), (160.1, 28.12, -2.965), (185.3, 28.12, -2.671), (160.1, -118.9, -2.965), (185.3, -118.9, -2.671), (-16.14, -100.6, -2.965), (-16.14, -118.9, -2.671), (-16.14, 28.12, -2.671), (185.3, 9.74, -0.6971), (160.1, 28.12, -0.6971), (160.1, -118.9, -0.6971), (-16.14, -100.6, -0.5683), (59.4, 28.12, -1.787), (160.1, 28.12, -1.787), (84.58, 28.12, -1.492), (84.58, 28.12, -2.671), (-16.14, -27.02, -1.787), (-16.14, -100.6, -1.787), (-16.14, -45.41, -2.082), (-16.14, -45.41, -0.903), (59.4, -118.9, -1.787), (160.1, -118.9, -1.787), (84.58, -118.9, -2.082), (84.58, -118.9, -0.903), (185.3, -63.79, -1.787), (185.3, 9.74, -1.787), (185.3, -45.41, -2.082), (185.3, -45.41, -0.903), (84.58, -63.79, -0.3475), (84.58, 9.74, -1.059), (109.8, -45.41, -0.3475), (9.038, -45.41, -0.6083), (59.4, -45.41, -2.965), (160.1, -45.41, -2.965), (84.58, -27.02, -2.965), (84.58, -100.6, -2.965), (109.8, -82.17, -2.965), (160.1, -82.17, -2.965), (134.9, -63.79, -2.965), (134.9, -100.6, -2.965), (109.8, -8.642, -2.965), (160.1, -8.642, -2.965), (134.9, 9.74, -2.965), (134.9, -27.02, -2.965), (9.038, -8.642, -2.965), (59.4, -8.642, -2.965), (34.22, 9.74, -2.965), (34.22, -27.02, -2.965), (34.22, -27.02, -0.3475), (34.22, 9.74, -0.3475), (59.4, -8.642, -0.3475), (9.038, -8.642, -0.3475), (134.9, -27.02, -0.3475), (134.9, 9.74, -0.3475), (160.1, -8.642, -0.3475), (109.8, -8.642, -0.3475), (134.9, -100.6, -0.3475), (134.9, -63.79, -0.3475), (160.1, -82.17, -0.3475), (109.8, -82.17, -0.3475), (185.3, -27.02, -1.198), (185.3, 9.74, -1.198), (185.3, -8.642, -1.492), (185.3, -8.642, -0.903), (185.3, -27.02, -2.376), (185.3, 9.74, -2.376), (185.3, -8.642, -2.671), (185.3, -8.642, -2.082), (185.3, -100.6, -2.376), (185.3, -63.79, -2.376), (185.3, -82.17, -2.671), (185.3, -82.17, -2.082), (109.8, -118.9, -1.198), (160.1, -118.9, -1.198), (134.9, -118.9, -1.492), (134.9, -118.9, -0.903), (109.8, -118.9, -2.376), (160.1, -118.9, -2.376), (134.9, -118.9, -2.671), (134.9, -118.9, -2.082), (9.038, -118.9, -2.376), (59.4, -118.9, -2.376), (34.22, -118.9, -2.671), (34.22, -118.9, -2.082), (-16.14, -63.79, -1.198), (-16.14, -100.6, -1.198), (-16.14, -82.17, -1.492), (-16.14, -82.17, -0.903), (-16.14, -63.79, -2.376), (-16.14, -100.6, -2.376), (-16.14, -82.17, -2.671), (-16.14, -82.17, -2.082), (-16.14, 9.74, -2.376), (-16.14, -27.02, -2.376), (-16.14, -8.642, -2.671), (-16.14, -8.642, -2.082), (109.8, 28.12, -2.376), (160.1, 28.12, -2.376), (134.9, 28.12, -2.082), (134.9, 28.12, -2.671), (109.8, 28.12, -1.198), (160.1, 28.12, -1.198), (134.9, 28.12, -0.903), (134.9, 28.12, -1.492), (9.038, 28.12, -1.198), (59.4, 28.12, -1.198), (34.22, 28.12, -0.903), (34.22, 28.12, -1.492), (9.038, 28.12, -2.376), (59.4, 28.12, -2.376), (34.22, 28.12, -2.082), (34.22, 28.12, -2.671), (-16.14, 9.74, -1.198), (-16.14, -27.02, -1.198), (-16.14, -8.642, -1.492), (-16.14, -8.642, -0.903), (9.038, -118.9, -1.198), (59.4, -118.9, -1.198), (34.22, -118.9, -1.492), (34.22, -118.9, -0.903), (185.3, -100.6, -1.198), (185.3, -63.79, -1.198), (185.3, -82.17, -1.492), (185.3, -82.17, -0.903), (34.22, -100.6, -0.3475), (34.22, -63.79, -0.3475), (59.4, -82.17, -0.3475), (9.038, -82.17, -0.3996), (9.038, -82.17, -2.965), (59.4, -82.17, -2.965), (34.22, -63.79, -2.965), (34.22, -100.6, -2.965), (59.4, -100.6, -2.965), (59.4, -63.79, -2.965), (9.038, -63.79, -2.965), (9.038, -63.79, -0.6083), (59.4, -63.79, -0.3475), (59.4, -100.6, -1.059), (185.3, -63.79, -0.903), (185.3, -63.79, -1.492), (185.3, -100.6, -1.492), (59.4, -118.9, -0.903), (59.4, -118.9, -1.492), (9.038, -118.9, -1.492), (-16.14, -27.02, -0.903), (-16.14, -27.02, -1.492), (-16.14, 9.74, -1.492), (59.4, 28.12, -2.671), (59.4, 28.12, -2.082), (9.038, 28.12, -2.082), (59.4, 28.12, -1.492), (59.4, 28.12, -0.903), (9.038, 28.12, -0.903), (160.1, 28.12, -1.492), (160.1, 28.12, -0.903), (109.8, 28.12, -0.903), (160.1, 28.12, -2.671), (160.1, 28.12, -2.082), (109.8, 28.12, -2.082), (-16.14, -27.02, -2.082), (-16.14, -27.02, -2.671), (-16.14, 9.74, -2.671), (-16.14, -100.6, -2.082), (-16.14, -100.6, -2.671), (-16.14, -63.79, -2.671), (-16.14, -100.6, -0.903), (-16.14, -100.6, -1.492), (-16.14, -63.79, -1.492), (59.4, -118.9, -2.082), (59.4, -118.9, -2.671), (9.038, -118.9, -2.671), (160.1, -118.9, -2.082), (160.1, -118.9, -2.671), (109.8, -118.9, -2.671), (160.1, -118.9, -0.903), (160.1, -118.9, -1.492), (109.8, -118.9, -1.492), (185.3, -63.79, -2.082), (185.3, -63.79, -2.671), (185.3, -100.6, -2.671), (185.3, 9.74, -2.082), (185.3, 9.74, -2.671), (185.3, -27.02, -2.671), (185.3, 9.74, -0.903), (185.3, 9.74, -1.492), (185.3, -27.02, -1.492), (109.8, -63.79, -0.3475), (160.1, -63.79, -0.6083), (160.1, -100.6, -0.6971), (109.8, 9.74, -1.059), (160.1, 9.74, -0.6971), (160.1, -27.02, -0.6083), (9.038, 9.74, -1.051), (59.4, 9.74, -1.059), (59.4, -27.02, -0.3475), (59.4, -27.02, -2.965), (59.4, 9.74, -2.965), (9.038, 9.74, -2.965), (160.1, -27.02, -2.965), (160.1, 9.74, -2.965), (109.8, 9.74, -2.965), (160.1, -100.6, -2.965), (160.1, -63.79, -2.965), (109.8, -63.79, -2.965), (109.8, -100.6, -2.965), (109.8, -27.02, -2.965), (9.038, -27.02, -2.965), (9.038, -27.02, -0.6083), (109.8, -27.02, -0.3475), (109.8, -100.6, -1.059), (185.3, -27.02, -0.903), (185.3, -27.02, -2.082), (185.3, -100.6, -2.082), (109.8, -118.9, -0.903), (109.8, -118.9, -2.082), (9.038, -118.9, -2.082), (-16.14, -63.79, -0.903), (-16.14, -63.79, -2.082), (-16.14, 9.74, -2.082), (109.8, 28.12, -2.671), (109.8, 28.12, -1.492), (9.038, 28.12, -1.492), (9.038, 28.12, -2.671), (-16.14, 9.74, -0.903), (9.038, -118.9, -0.903), (185.3, -100.6, -0.903), (9.038, -100.6, -0.5683), (9.038, -100.6, -2.965), (183.9, 23.36, -4.159), (183.9, -114.2, -4.159), (-14.71, -114.2, -4.159), (-14.71, 23.36, -4.159), (183.9, 23.36, -1.802), (183.9, -114.2, -1.802), (-14.71, -114.2, -1.802), (-14.71, 23.36, -1.802)], [], [(0, 13, 12), (1, 13, 15), (0, 12, 17), (0, 17, 19), (0, 19, 16), (1, 15, 22), (2, 14, 24), (3, 18, 26), (4, 20, 28), (5, 21, 30), (1, 22, 25), (2, 24, 27), (3, 26, 29), (4, 28, 31), (5, 30, 23), (6, 32, 37), (7, 33, 39), (8, 34, 40), (9, 35, 41), (10, 36, 38), (38, 41, 11), (38, 36, 41), (36, 9, 41), (41, 40, 11), (41, 35, 40), (35, 8, 40), (40, 39, 11), (40, 34, 39), (34, 7, 39), (39, 37, 11), (39, 33, 37), (33, 6, 37), (37, 38, 11), (37, 32, 38), (32, 10, 38), (23, 36, 10), (23, 30, 36), (30, 9, 36), (31, 35, 9), (31, 28, 35), (28, 8, 35), (29, 34, 8), (29, 26, 34), (26, 7, 34), (27, 33, 7), (27, 24, 33), (24, 6, 33), (25, 32, 6), (25, 22, 32), (22, 10, 32), (30, 31, 9), (30, 21, 31), (21, 4, 31), (28, 29, 8), (28, 20, 29), (20, 3, 29), (26, 27, 7), (26, 18, 27), (18, 2, 27), (24, 25, 6), (24, 14, 25), (14, 1, 25), (22, 23, 10), (22, 15, 23), (15, 5, 23), (16, 21, 5), (16, 19, 21), (19, 4, 21), (19, 20, 4), (19, 17, 20), (17, 3, 20), (17, 18, 3), (17, 12, 18), (12, 2, 18), (15, 16, 5), (15, 13, 16), (13, 0, 16), (12, 14, 2), (12, 13, 14), (13, 1, 14), (42, 43, 45, 44), (44, 45, 47, 46), (46, 47, 49, 48), (48, 49, 51, 50), (50, 51, 53, 52), (52, 53, 55, 54), (54, 55, 57, 56), (56, 57, 59, 58), (58, 59, 61, 60), (60, 61, 63, 62), (62, 63, 65, 64), (64, 65, 67, 66), (66, 67, 69, 68), (68, 69, 71, 70), (70, 71, 73, 72), (72, 73, 75, 74), (74, 75, 77, 76), (76, 77, 79, 78), (78, 79, 81, 80), (80, 81, 83, 82), (82, 83, 85, 84), (84, 85, 87, 86), (86, 87, 89, 88), (88, 89, 91, 90), (90, 91, 93, 92), (92, 93, 95, 94), (94, 95, 97, 96), (96, 97, 99, 98), (98, 99, 101, 100), (100, 101, 103, 102), (45, 43, 105, 103, 101, 99, 97, 95, 93, 91, 89, 87, 85, 83, 81, 79, 77, 75, 73, 71, 69, 67, 65, 63, 61, 59, 57, 55, 53, 51, 49, 47), (104, 105, 43, 42), (102, 103, 105, 104), (42, 44, 46, 48, 50, 52, 54, 56, 58, 60, 62, 64, 66, 68, 70, 72, 74, 76, 78, 80, 82, 84, 86, 88, 90, 92, 94, 96, 98, 100, 102, 104), (106, 107, 109, 108), (108, 109, 111, 110), (110, 111, 113, 112), (112, 113, 115, 114), (114, 115, 117, 116), (116, 117, 119, 118), (118, 119, 121, 120), (120, 121, 123, 122), (122, 123, 125, 124), (124, 125, 127, 126), (126, 127, 129, 128), (128, 129, 131, 130), (130, 131, 133, 132), (132, 133, 135, 134), (134, 135, 137, 136), (136, 137, 139, 138), (138, 139, 141, 140), (140, 141, 143, 142), (142, 143, 145, 144), (144, 145, 147, 146), (146, 147, 149, 148), (148, 149, 151, 150), (150, 151, 153, 152), (152, 153, 155, 154), (154, 155, 157, 156), (156, 157, 159, 158), (158, 159, 161, 160), (160, 161, 163, 162), (162, 163, 165, 164), (164, 165, 167, 166), (109, 107, 169, 167, 165, 163, 161, 159, 157, 155, 153, 151, 149, 147, 145, 143, 141, 139, 137, 135, 133, 131, 129, 127, 125, 123, 121, 119, 117, 115, 113, 111), (168, 169, 107, 106), (166, 167, 169, 168), (106, 108, 110, 112, 114, 116, 118, 120, 122, 124, 126, 128, 130, 132, 134, 136, 138, 140, 142, 144, 146, 148, 150, 152, 154, 156, 158, 160, 162, 164, 166, 168), (170, 183, 182), (171, 183, 185), (170, 182, 187), (170, 187, 189), (170, 189, 186), (171, 185, 192), (172, 184, 194), (173, 188, 196), (174, 190, 198), (175, 191, 200), (171, 192, 195), (172, 194, 197), (173, 196, 199), (174, 198, 201), (175, 200, 193), (176, 202, 207), (177, 203, 209), (178, 204, 210), (179, 205, 211), (180, 206, 208), (208, 211, 181), (208, 206, 211), (206, 179, 211), (211, 210, 181), (211, 205, 210), (205, 178, 210), (210, 209, 181), (210, 204, 209), (204, 177, 209), (209, 207, 181), (209, 203, 207), (203, 176, 207), (207, 208, 181), (207, 202, 208), (202, 180, 208), (193, 206, 180), (193, 200, 206), (200, 179, 206), (201, 205, 179), (201, 198, 205), (198, 178, 205), (199, 204, 178), (199, 196, 204), (196, 177, 204), (197, 203, 177), (197, 194, 203), (194, 176, 203), (195, 202, 176), (195, 192, 202), (192, 180, 202), (200, 201, 179), (200, 191, 201), (191, 174, 201), (198, 199, 178), (198, 190, 199), (190, 173, 199), (196, 197, 177), (196, 188, 197), (188, 172, 197), (194, 195, 176), (194, 184, 195), (184, 171, 195), (192, 193, 180), (192, 185, 193), (185, 175, 193), (186, 191, 175), (186, 189, 191), (189, 174, 191), (189, 190, 174), (189, 187, 190), (187, 173, 190), (187, 188, 173), (187, 182, 188), (182, 172, 188), (185, 186, 175), (185, 183, 186), (183, 170, 186), (182, 184, 172), (182, 183, 184), (183, 171, 184), (213, 215, 214, 212), (215, 219, 218, 214), (219, 217, 216, 218), (217, 213, 212, 216), (212, 214, 218, 216), (217, 219, 215, 213), (223, 225, 224, 222), (225, 229, 228, 224), (229, 227, 226, 228), (227, 223, 222, 226), (222, 224, 228, 226), (227, 229, 225, 223), (231, 233, 232, 230), (233, 237, 236, 232), (237, 235, 234, 236), (235, 231, 230, 234), (230, 232, 236, 234), (235, 237, 233, 231), (239, 241, 240, 238), (241, 245, 244, 240), (245, 243, 242, 244), (243, 239, 238, 242), (238, 240, 244, 242), (243, 245, 241, 239), (249, 251, 250, 248), (251, 255, 254, 250), (255, 253, 252, 254), (253, 249, 248, 252), (248, 250, 254, 252), (253, 255, 251, 249), (257, 259, 258, 256), (259, 263, 262, 258), (263, 261, 260, 262), (261, 257, 256, 260), (256, 258, 262, 260), (261, 263, 259, 257), (267, 269, 268, 266), (269, 273, 272, 268), (273, 271, 270, 272), (271, 267, 266, 270), (266, 268, 272, 270), (271, 273, 269, 267), (274, 287, 286), (275, 287, 289), (274, 286, 291), (274, 291, 293), (274, 293, 290), (275, 289, 296), (276, 288, 298), (277, 292, 300), (278, 294, 302), (279, 295, 304), (275, 296, 299), (276, 298, 301), (277, 300, 303), (278, 302, 305), (279, 304, 297), (280, 306, 311), (281, 307, 313), (282, 308, 314), (283, 309, 315), (284, 310, 312), (312, 315, 285), (312, 310, 315), (310, 283, 315), (315, 314, 285), (315, 309, 314), (309, 282, 314), (314, 313, 285), (314, 308, 313), (308, 281, 313), (313, 311, 285), (313, 307, 311), (307, 280, 311), (311, 312, 285), (311, 306, 312), (306, 284, 312), (297, 310, 284), (297, 304, 310), (304, 283, 310), (305, 309, 283), (305, 302, 309), (302, 282, 309), (303, 308, 282), (303, 300, 308), (300, 281, 308), (301, 307, 281), (301, 298, 307), (298, 280, 307), (299, 306, 280), (299, 296, 306), (296, 284, 306), (304, 305, 283), (304, 295, 305), (295, 278, 305), (302, 303, 282), (302, 294, 303), (294, 277, 303), (300, 301, 281), (300, 292, 301), (292, 276, 301), (298, 299, 280), (298, 288, 299), (288, 275, 299), (296, 297, 284), (296, 289, 297), (289, 279, 297), (290, 295, 279), (290, 293, 295), (293, 278, 295), (293, 294, 278), (293, 291, 294), (291, 277, 294), (291, 292, 277), (291, 286, 292), (286, 276, 292), (289, 290, 279), (289, 287, 290), (287, 274, 290), (286, 288, 276), (286, 287, 288), (287, 275, 288), (316, 317, 319, 318), (318, 319, 321, 320), (320, 321, 323, 322), (322, 323, 325, 324), (324, 325, 327, 326), (326, 327, 329, 328), (328, 329, 331, 330), (330, 331, 333, 332), (332, 333, 335, 334), (334, 335, 337, 336), (336, 337, 339, 338), (338, 339, 341, 340), (340, 341, 343, 342), (342, 343, 345, 344), (344, 345, 347, 346), (346, 347, 349, 348), (348, 349, 351, 350), (350, 351, 353, 352), (352, 353, 355, 354), (354, 355, 357, 356), (356, 357, 359, 358), (358, 359, 361, 360), (360, 361, 363, 362), (362, 363, 365, 364), (364, 365, 367, 366), (366, 367, 369, 368), (368, 369, 371, 370), (370, 371, 373, 372), (372, 373, 375, 374), (374, 375, 377, 376), (319, 317, 379, 377, 375, 373, 371, 369, 367, 365, 363, 361, 359, 357, 355, 353, 351, 349, 347, 345, 343, 341, 339, 337, 335, 333, 331, 329, 327, 325, 323, 321), (378, 379, 317, 316), (376, 377, 379, 378), (316, 318, 320, 322, 324, 326, 328, 330, 332, 334, 336, 338, 340, 342, 344, 346, 348, 350, 352, 354, 356, 358, 360, 362, 364, 366, 368, 370, 372, 374, 376, 378), (380, 393, 392), (381, 393, 395), (380, 392, 397), (380, 397, 399), (380, 399, 396), (381, 395, 402), (382, 394, 404), (383, 398, 406), (384, 400, 408), (385, 401, 410), (381, 402, 405), (382, 404, 407), (383, 406, 409), (384, 408, 411), (385, 410, 403), (386, 412, 417), (387, 413, 419), (388, 414, 420), (389, 415, 421), (390, 416, 418), (418, 421, 391), (418, 416, 421), (416, 389, 421), (421, 420, 391), (421, 415, 420), (415, 388, 420), (420, 419, 391), (420, 414, 419), (414, 387, 419), (419, 417, 391), (419, 413, 417), (413, 386, 417), (417, 418, 391), (417, 412, 418), (412, 390, 418), (403, 416, 390), (403, 410, 416), (410, 389, 416), (411, 415, 389), (411, 408, 415), (408, 388, 415), (409, 414, 388), (409, 406, 414), (406, 387, 414), (407, 413, 387), (407, 404, 413), (404, 386, 413), (405, 412, 386), (405, 402, 412), (402, 390, 412), (410, 411, 389), (410, 401, 411), (401, 384, 411), (408, 409, 388), (408, 400, 409), (400, 383, 409), (406, 407, 387), (406, 398, 407), (398, 382, 407), (404, 405, 386), (404, 394, 405), (394, 381, 405), (402, 403, 390), (402, 395, 403), (395, 385, 403), (396, 401, 385), (396, 399, 401), (399, 384, 401), (399, 400, 384), (399, 397, 400), (397, 383, 400), (397, 398, 383), (397, 392, 398), (392, 382, 398), (395, 396, 385), (395, 393, 396), (393, 380, 396), (392, 394, 382), (392, 393, 394), (393, 381, 394), (422, 423, 425, 424), (424, 425, 427, 426), (426, 427, 429, 428), (428, 429, 431, 430), (430, 431, 433, 432), (432, 433, 435, 434), (434, 435, 437, 436), (436, 437, 439, 438), (438, 439, 441, 440), (440, 441, 443, 442), (442, 443, 445, 444), (444, 445, 447, 446), (446, 447, 449, 448), (448, 449, 451, 450), (450, 451, 453, 452), (452, 453, 455, 454), (454, 455, 457, 456), (456, 457, 459, 458), (458, 459, 461, 460), (460, 461, 463, 462), (462, 463, 465, 464), (464, 465, 467, 466), (466, 467, 469, 468), (468, 469, 471, 470), (470, 471, 473, 472), (472, 473, 475, 474), (474, 475, 477, 476), (476, 477, 479, 478), (478, 479, 481, 480), (480, 481, 483, 482), (425, 423, 485, 483, 481, 479, 477, 475, 473, 471, 469, 467, 465, 463, 461, 459, 457, 455, 453, 451, 449, 447, 445, 443, 441, 439, 437, 435, 433, 431, 429, 427), (484, 485, 423, 422), (482, 483, 485, 484), (422, 424, 426, 428, 430, 432, 434, 436, 438, 440, 442, 444, 446, 448, 450, 452, 454, 456, 458, 460, 462, 464, 466, 468, 470, 472, 474, 476, 478, 480, 482, 484), (511, 496, 488, 497), (510, 499, 492, 500), (509, 502, 490, 503), (508, 494, 486, 505), (507, 500, 492, 503), (506, 498, 489, 495), (504, 506, 495, 487), (491, 501, 506, 504), (501, 493, 498, 506), (505, 507, 503, 490), (486, 497, 507, 505), (497, 488, 500, 507), (502, 508, 505, 490), (491, 504, 508, 502), (504, 487, 494, 508), (499, 509, 503, 492), (493, 501, 509, 499), (501, 491, 502, 509), (496, 510, 500, 488), (489, 498, 510, 496), (498, 493, 499, 510), (494, 511, 497, 486), (487, 495, 511, 494), (495, 489, 496, 511), (537, 522, 514, 523), (536, 525, 518, 526), (535, 528, 516, 529), (534, 520, 512, 531), (533, 526, 518, 529), (532, 524, 515, 521), (530, 532, 521, 513), (517, 527, 532, 530), (527, 519, 524, 532), (531, 533, 529, 516), (512, 523, 533, 531), (523, 514, 526, 533), (528, 534, 531, 516), (517, 530, 534, 528), (530, 513, 520, 534), (525, 535, 529, 518), (519, 527, 535, 525), (527, 517, 528, 535), (522, 536, 526, 514), (515, 524, 536, 522), (524, 519, 525, 536), (520, 537, 523, 512), (513, 521, 537, 520), (521, 515, 522, 537), (539, 541, 540, 538), (541, 545, 544, 540), (545, 543, 542, 544), (543, 539, 538, 542), (538, 540, 544, 542), (543, 545, 541, 539), (547, 549, 548, 546), (549, 553, 552, 548), (553, 551, 550, 552), (551, 547, 546, 550), (546, 548, 552, 550), (551, 553, 549, 547), (555, 557, 556, 554), (557, 561, 560, 556), (561, 559, 558, 560), (559, 555, 554, 558), (554, 556, 560, 558), (559, 561, 557, 555), (563, 565, 564, 562), (565, 569, 568, 564), (569, 567, 566, 568), (567, 563, 562, 566), (562, 564, 568, 566), (567, 569, 565, 563), (571, 573, 572, 570), (573, 577, 576, 572), (577, 575, 574, 576), (575, 571, 570, 574), (570, 572, 576, 574), (575, 577, 573, 571), (579, 581, 580, 578), (581, 585, 584, 580), (585, 583, 582, 584), (583, 579, 578, 582), (578, 580, 584, 582), (583, 585, 581, 579), (587, 589, 588, 586), (589, 593, 592, 588), (593, 591, 590, 592), (591, 587, 586, 590), (586, 588, 592, 590), (591, 593, 589, 587), (595, 597, 596, 594), (597, 601, 600, 596), (601, 599, 598, 600), (599, 595, 594, 598), (594, 596, 600, 598), (599, 601, 597, 595), (603, 605, 604, 602), (605, 609, 608, 604), (609, 607, 606, 608), (607, 603, 602, 606), (602, 604, 608, 606), (607, 609, 605, 603), (611, 613, 612, 610), (613, 617, 616, 612), (617, 615, 614, 616), (615, 611, 610, 614), (610, 612, 616, 614), (615, 617, 613, 611), (619, 621, 620, 618), (621, 625, 624, 620), (625, 623, 622, 624), (623, 619, 618, 622), (618, 620, 624, 622), (623, 625, 621, 619), (627, 629, 628, 626), (629, 633, 632, 628), (633, 631, 630, 632), (631, 627, 626, 630), (626, 628, 632, 630), (631, 633, 629, 627), (635, 637, 636, 634), (637, 641, 640, 636), (641, 639, 638, 640), (639, 635, 634, 638), (634, 636, 640, 638), (639, 641, 637, 635), (643, 645, 644, 642), (645, 649, 648, 644), (649, 647, 646, 648), (647, 643, 642, 646), (642, 644, 648, 646), (647, 649, 645, 643), (653, 655, 654, 652), (655, 659, 658, 654), (659, 657, 656, 658), (657, 653, 652, 656), (652, 654, 658, 656), (657, 659, 655, 653), (660, 661, 663, 662), (662, 663, 665, 664), (664, 665, 667, 666), (666, 667, 669, 668), (668, 669, 671, 670), (670, 671, 673, 672), (672, 673, 675, 674), (674, 675, 677, 676), (676, 677, 679, 678), (678, 679, 681, 680), (680, 681, 683, 682), (682, 683, 685, 684), (684, 685, 687, 686), (686, 687, 689, 688), (688, 689, 691, 690), (690, 691, 693, 692), (692, 693, 695, 694), (694, 695, 697, 696), (696, 697, 699, 698), (698, 699, 701, 700), (700, 701, 703, 702), (702, 703, 705, 704), (704, 705, 707, 706), (706, 707, 709, 708), (708, 709, 711, 710), (710, 711, 713, 712), (712, 713, 715, 714), (714, 715, 717, 716), (716, 717, 719, 718), (718, 719, 721, 720), (663, 661, 723, 721, 719, 717, 715, 713, 711, 709, 707, 705, 703, 701, 699, 697, 695, 693, 691, 689, 687, 685, 683, 681, 679, 677, 675, 673, 671, 669, 667, 665), (722, 723, 661, 660), (720, 721, 723, 722), (660, 662, 664, 666, 668, 670, 672, 674, 676, 678, 680, 682, 684, 686, 688, 690, 692, 694, 696, 698, 700, 702, 704, 706, 708, 710, 712, 714, 716, 718, 720, 722), (724, 737, 736), (725, 737, 739), (724, 736, 741), (724, 741, 743), (724, 743, 740), (725, 739, 746), (726, 738, 748), (727, 742, 750), (728, 744, 752), (729, 745, 754), (725, 746, 749), (726, 748, 751), (727, 750, 753), (728, 752, 755), (729, 754, 747), (730, 756, 761), (731, 757, 763), (732, 758, 764), (733, 759, 765), (734, 760, 762), (762, 765, 735), (762, 760, 765), (760, 733, 765), (765, 764, 735), (765, 759, 764), (759, 732, 764), (764, 763, 735), (764, 758, 763), (758, 731, 763), (763, 761, 735), (763, 757, 761), (757, 730, 761), (761, 762, 735), (761, 756, 762), (756, 734, 762), (747, 760, 734), (747, 754, 760), (754, 733, 760), (755, 759, 733), (755, 752, 759), (752, 732, 759), (753, 758, 732), (753, 750, 758), (750, 731, 758), (751, 757, 731), (751, 748, 757), (748, 730, 757), (749, 756, 730), (749, 746, 756), (746, 734, 756), (754, 755, 733), (754, 745, 755), (745, 728, 755), (752, 753, 732), (752, 744, 753), (744, 727, 753), (750, 751, 731), (750, 742, 751), (742, 726, 751), (748, 749, 730), (748, 738, 749), (738, 725, 749), (746, 747, 734), (746, 739, 747), (739, 729, 747), (740, 745, 729), (740, 743, 745), (743, 728, 745), (743, 744, 728), (743, 741, 744), (741, 727, 744), (741, 742, 727), (741, 736, 742), (736, 726, 742), (739, 740, 729), (739, 737, 740), (737, 724, 740), (736, 738, 726), (736, 737, 738), (737, 725, 738), (766, 767, 769, 768), (768, 769, 771, 770), (770, 771, 773, 772), (772, 773, 775, 774), (774, 775, 777, 776), (776, 777, 779, 778), (778, 779, 781, 780), (780, 781, 783, 782), (782, 783, 785, 784), (784, 785, 787, 786), (786, 787, 789, 788), (788, 789, 791, 790), (790, 791, 793, 792), (792, 793, 795, 794), (794, 795, 797, 796), (796, 797, 799, 798), (798, 799, 801, 800), (800, 801, 803, 802), (802, 803, 805, 804), (804, 805, 807, 806), (806, 807, 809, 808), (808, 809, 811, 810), (810, 811, 813, 812), (812, 813, 815, 814), (814, 815, 817, 816), (816, 817, 819, 818), (818, 819, 821, 820), (820, 821, 823, 822), (822, 823, 825, 824), (824, 825, 827, 826), (769, 767, 829, 827, 825, 823, 821, 819, 817, 815, 813, 811, 809, 807, 805, 803, 801, 799, 797, 795, 793, 791, 789, 787, 785, 783, 781, 779, 777, 775, 773, 771), (828, 829, 767, 766), (826, 827, 829, 828), (766, 768, 770, 772, 774, 776, 778, 780, 782, 784, 786, 788, 790, 792, 794, 796, 798, 800, 802, 804, 806, 808, 810, 812, 814, 816, 818, 820, 822, 824, 826, 828), (830, 843, 842), (831, 843, 845), (830, 842, 847), (830, 847, 849), (830, 849, 846), (831, 845, 852), (832, 844, 854), (833, 848, 856), (834, 850, 858), (835, 851, 860), (831, 852, 855), (832, 854, 857), (833, 856, 859), (834, 858, 861), (835, 860, 853), (836, 862, 867), (837, 863, 869), (838, 864, 870), (839, 865, 871), (840, 866, 868), (868, 871, 841), (868, 866, 871), (866, 839, 871), (871, 870, 841), (871, 865, 870), (865, 838, 870), (870, 869, 841), (870, 864, 869), (864, 837, 869), (869, 867, 841), (869, 863, 867), (863, 836, 867), (867, 868, 841), (867, 862, 868), (862, 840, 868), (853, 866, 840), (853, 860, 866), (860, 839, 866), (861, 865, 839), (861, 858, 865), (858, 838, 865), (859, 864, 838), (859, 856, 864), (856, 837, 864), (857, 863, 837), (857, 854, 863), (854, 836, 863), (855, 862, 836), (855, 852, 862), (852, 840, 862), (860, 861, 839), (860, 851, 861), (851, 834, 861), (858, 859, 838), (858, 850, 859), (850, 833, 859), (856, 857, 837), (856, 848, 857), (848, 832, 857), (854, 855, 836), (854, 844, 855), (844, 831, 855), (852, 853, 840), (852, 845, 853), (845, 835, 853), (846, 851, 835), (846, 849, 851), (849, 834, 851), (849, 850, 834), (849, 847, 850), (847, 833, 850), (847, 848, 833), (847, 842, 848), (842, 832, 848), (845, 846, 835), (845, 843, 846), (843, 830, 846), (842, 844, 832), (842, 843, 844), (843, 831, 844), (897, 882, 874, 883), (896, 885, 878, 886), (895, 888, 876, 889), (894, 880, 872, 891), (893, 886, 878, 889), (892, 884, 875, 881), (890, 892, 881, 873), (877, 887, 892, 890), (887, 879, 884, 892), (891, 893, 889, 876), (872, 883, 893, 891), (883, 874, 886, 893), (888, 894, 891, 876), (877, 890, 894, 888), (890, 873, 880, 894), (885, 895, 889, 878), (879, 887, 895, 885), (887, 877, 888, 895), (882, 896, 886, 874), (875, 884, 896, 882), (884, 879, 885, 896), (880, 897, 883, 872), (873, 881, 897, 880), (881, 875, 882, 897), (923, 908, 900, 909), (922, 911, 904, 912), (921, 914, 902, 915), (920, 906, 898, 917), (919, 912, 904, 915), (918, 910, 901, 907), (916, 918, 907, 899), (903, 913, 918, 916), (913, 905, 910, 918), (917, 919, 915, 902), (898, 909, 919, 917), (909, 900, 912, 919), (914, 920, 917, 902), (903, 916, 920, 914), (916, 899, 906, 920), (911, 921, 915, 904), (905, 913, 921, 911), (913, 903, 914, 921), (908, 922, 912, 900), (901, 910, 922, 908), (910, 905, 911, 922), (906, 923, 909, 898), (899, 907, 923, 906), (907, 901, 908, 923), (949, 934, 926, 935), (948, 937, 930, 938), (947, 940, 928, 941), (946, 932, 924, 943), (945, 938, 930, 941), (944, 936, 927, 933), (942, 944, 933, 925), (929, 939, 944, 942), (939, 931, 936, 944), (943, 945, 941, 928), (924, 935, 945, 943), (935, 926, 938, 945), (940, 946, 943, 928), (929, 942, 946, 940), (942, 925, 932, 946), (937, 947, 941, 930), (931, 939, 947, 937), (939, 929, 940, 947), (934, 948, 938, 926), (927, 936, 948, 934), (936, 931, 937, 948), (932, 949, 935, 924), (925, 933, 949, 932), (933, 927, 934, 949), (1335, 1051, 952, 1113), (1334, 1119, 956, 1058), (1333, 1056, 955, 1052), (1332, 1058, 956, 1054), (1331, 1059, 957, 1055), (1330, 1049, 953, 1115), (1329, 1072, 965, 1103), (1328, 1073, 970, 1122), (1327, 1061, 959, 1123), (1326, 1076, 965, 1067), (1325, 1077, 971, 1126), (1324, 1071, 969, 1127), (1323, 1080, 964, 1066), (1322, 1081, 972, 1130), (1321, 1070, 968, 1131), (1320, 1084, 962, 1064), (1319, 1085, 973, 1134), (1318, 1068, 966, 1135), (1317, 1088, 968, 1070), (1316, 1089, 974, 1138), (1315, 1107, 969, 1139), (1314, 1092, 963, 1101), (1313, 1093, 975, 1142), (1312, 1063, 961, 1143), (1311, 1144, 1023, 1095), (1310, 1145, 1024, 1146), (1309, 1111, 991, 1147), (1308, 1148, 1022, 1094), (1307, 1149, 1025, 1150), (1306, 1141, 1021, 1151), (1305, 1152, 981, 1053), (1304, 1153, 1026, 1154), (1303, 1140, 1020, 1155), (1302, 1156, 1019, 1091), (1301, 1157, 1027, 1158), (1300, 1059, 987, 1159), (1299, 1160, 1018, 1090), (1298, 1161, 1028, 1162), (1297, 1137, 1017, 1163), (1296, 1164, 998, 1118), (1295, 1165, 1029, 1166), (1294, 1136, 1016, 1167), (1293, 1168, 1015, 1087), (1292, 1169, 1030, 1170), (1291, 1116, 996, 1171), (1290, 1172, 1014, 1086), (1289, 1173, 1031, 1174), (1288, 1133, 1013, 1175), (1287, 1176, 992, 1112), (1286, 1177, 1032, 1178), (1285, 1132, 1012, 1179), (1284, 1180, 1011, 1083), (1283, 1181, 1033, 1182), (1282, 1118, 998, 1183), (1281, 1184, 1010, 1082), (1280, 1185, 1034, 1186), (1279, 1129, 1009, 1187), (1278, 1188, 994, 1114), (1277, 1189, 1035, 1190), (1276, 1128, 1008, 1191), (1275, 1192, 1007, 1079), (1274, 1193, 1036, 1194), (1273, 1119, 999, 1195), (1272, 1196, 1006, 1078), (1271, 1197, 1037, 1198), (1270, 1125, 1005, 1199), (1269, 1200, 995, 1115), (1268, 1201, 1038, 1202), (1267, 1124, 1004, 1203), (1266, 1204, 1003, 1075), (1265, 1205, 1039, 1206), (1264, 1109, 989, 1207), (1263, 1208, 1002, 1074), (1262, 1209, 1040, 1210), (1261, 1121, 1001, 1211), (1260, 1212, 983, 1055), (1259, 1213, 1041, 1214), (1258, 1120, 1000, 1215), (1257, 1216, 995, 1067), (1256, 1217, 1042, 1218), (1255, 1097, 977, 1219), (1254, 1220, 983, 1103), (1253, 1221, 1043, 1222), (1252, 1107, 987, 1223), (1251, 1224, 982, 1102), (1250, 1225, 1044, 1226), (1249, 1106, 986, 1227), (1248, 1228, 980, 1100), (1247, 1229, 1045, 1230), (1246, 1104, 984, 1231), (1245, 1232, 986, 1106), (1244, 1233, 1046, 1234), (1243, 1071, 999, 1235), (1242, 1236, 993, 1065), (1241, 1237, 1047, 1238), (1240, 1099, 979, 1239), (1237, 1240, 1239, 1047), (1023, 1143, 1240, 1237), (1143, 961, 1099, 1240), (1140, 1241, 1238, 1020), (975, 1095, 1241, 1140), (1095, 1023, 1237, 1241), (1092, 1242, 1065, 963), (1020, 1238, 1242, 1092), (1238, 1047, 1236, 1242), (1233, 1243, 1235, 1046), (1019, 1139, 1243, 1233), (1139, 969, 1071, 1243), (1136, 1244, 1234, 1016), (974, 1091, 1244, 1136), (1091, 1019, 1233, 1244), (1088, 1245, 1106, 968), (1016, 1234, 1245, 1088), (1234, 1046, 1232, 1245), (1229, 1246, 1231, 1045), (1015, 1135, 1246, 1229), (1135, 966, 1104, 1246), (1132, 1247, 1230, 1012), (973, 1087, 1247, 1132), (1087, 1015, 1229, 1247), (1084, 1248, 1100, 962), (1012, 1230, 1248, 1084), (1230, 1045, 1228, 1248), (1225, 1249, 1227, 1044), (1011, 1131, 1249, 1225), (1131, 968, 1106, 1249), (1128, 1250, 1226, 1008), (972, 1083, 1250, 1128), (1083, 1011, 1225, 1250), (1080, 1251, 1102, 964), (1008, 1226, 1251, 1080), (1226, 1044, 1224, 1251), (1221, 1252, 1223, 1043), (1007, 1127, 1252, 1221), (1127, 969, 1107, 1252), (1124, 1253, 1222, 1004), (971, 1079, 1253, 1124), (1079, 1007, 1221, 1253), (1076, 1254, 1103, 965), (1004, 1222, 1254, 1076), (1222, 1043, 1220, 1254), (1217, 1255, 1219, 1042), (1003, 1123, 1255, 1217), (1123, 959, 1097, 1255), (1120, 1256, 1218, 1000), (970, 1075, 1256, 1120), (1075, 1003, 1217, 1256), (1072, 1257, 1067, 965), (1000, 1218, 1257, 1072), (1218, 1042, 1216, 1257), (1213, 1258, 1215, 1041), (1002, 1122, 1258, 1213), (1122, 970, 1120, 1258), (1105, 1259, 1214, 985), (967, 1074, 1259, 1105), (1074, 1002, 1213, 1259), (1057, 1260, 1055, 957), (985, 1214, 1260, 1057), (1214, 1041, 1212, 1260), (1209, 1261, 1211, 1040), (978, 1098, 1261, 1209), (1098, 960, 1121, 1261), (1117, 1262, 1210, 997), (954, 1050, 1262, 1117), (1050, 978, 1209, 1262), (1069, 1263, 1074, 967), (997, 1210, 1263, 1069), (1210, 1040, 1208, 1263), (1205, 1264, 1207, 1039), (990, 1110, 1264, 1205), (1110, 950, 1109, 1264), (1121, 1265, 1206, 1001), (960, 1062, 1265, 1121), (1062, 990, 1205, 1265), (1073, 1266, 1075, 970), (1001, 1206, 1266, 1073), (1206, 1039, 1204, 1266), (1201, 1267, 1203, 1038), (1006, 1126, 1267, 1201), (1126, 971, 1124, 1267), (1101, 1268, 1202, 981), (963, 1078, 1268, 1101), (1078, 1006, 1201, 1268), (1053, 1269, 1115, 953), (981, 1202, 1269, 1053), (1202, 1038, 1200, 1269), (1197, 1270, 1199, 1037), (994, 1066, 1270, 1197), (1066, 964, 1125, 1270), (1113, 1271, 1198, 993), (952, 1114, 1271, 1113), (1114, 994, 1197, 1271), (1065, 1272, 1078, 963), (993, 1198, 1272, 1065), (1198, 1037, 1196, 1272), (1193, 1273, 1195, 1036), (982, 1054, 1273, 1193), (1054, 956, 1119, 1273), (1125, 1274, 1194, 1005), (964, 1102, 1274, 1125), (1102, 982, 1193, 1274), (1077, 1275, 1079, 971), (1005, 1194, 1275, 1077), (1194, 1036, 1192, 1275), (1189, 1276, 1191, 1035), (1010, 1130, 1276, 1189), (1130, 972, 1128, 1276), (1099, 1277, 1190, 979), (961, 1082, 1277, 1099), (1082, 1010, 1189, 1277), (1051, 1278, 1114, 952), (979, 1190, 1278, 1051), (1190, 1035, 1188, 1278), (1185, 1279, 1187, 1034), (992, 1064, 1279, 1185), (1064, 962, 1129, 1279), (1111, 1280, 1186, 991), (951, 1112, 1280, 1111), (1112, 992, 1185, 1280), (1063, 1281, 1082, 961), (991, 1186, 1281, 1063), (1186, 1034, 1184, 1281), (1181, 1282, 1183, 1033), (980, 1052, 1282, 1181), (1052, 955, 1118, 1282), (1129, 1283, 1182, 1009), (962, 1100, 1283, 1129), (1100, 980, 1181, 1283), (1081, 1284, 1083, 972), (1009, 1182, 1284, 1081), (1182, 1033, 1180, 1284), (1177, 1285, 1179, 1032), (1014, 1134, 1285, 1177), (1134, 973, 1132, 1285), (1096, 1286, 1178, 976), (958, 1086, 1286, 1096), (1086, 1014, 1177, 1286), (1048, 1287, 1112, 951), (976, 1178, 1287, 1048), (1178, 1032, 1176, 1287), (1173, 1288, 1175, 1031), (990, 1062, 1288, 1173), (1062, 960, 1133, 1288), (1108, 1289, 1174, 988), (950, 1110, 1289, 1108), (1110, 990, 1173, 1289), (1060, 1290, 1086, 958), (988, 1174, 1290, 1060), (1174, 1031, 1172, 1290), (1169, 1291, 1171, 1030), (978, 1050, 1291, 1169), (1050, 954, 1116, 1291), (1133, 1292, 1170, 1013), (960, 1098, 1292, 1133), (1098, 978, 1169, 1292), (1085, 1293, 1087, 973), (1013, 1170, 1293, 1085), (1170, 1030, 1168, 1293), (1165, 1294, 1167, 1029), (1018, 1138, 1294, 1165), (1138, 974, 1136, 1294), (1104, 1295, 1166, 984), (966, 1090, 1295, 1104), (1090, 1018, 1165, 1295), (1056, 1296, 1118, 955), (984, 1166, 1296, 1056), (1166, 1029, 1164, 1296), (1161, 1297, 1163, 1028), (997, 1069, 1297, 1161), (1069, 967, 1137, 1297), (1116, 1298, 1162, 996), (954, 1117, 1298, 1116), (1117, 997, 1161, 1298), (1068, 1299, 1090, 966), (996, 1162, 1299, 1068), (1162, 1028, 1160, 1299), (1157, 1300, 1159, 1027), (985, 1057, 1300, 1157), (1057, 957, 1059, 1300), (1137, 1301, 1158, 1017), (967, 1105, 1301, 1137), (1105, 985, 1157, 1301), (1089, 1302, 1091, 974), (1017, 1158, 1302, 1089), (1158, 1027, 1156, 1302), (1153, 1303, 1155, 1026), (1022, 1142, 1303, 1153), (1142, 975, 1140, 1303), (1097, 1304, 1154, 977), (959, 1094, 1304, 1097), (1094, 1022, 1153, 1304), (1049, 1305, 1053, 953), (977, 1154, 1305, 1049), (1154, 1026, 1152, 1305), (1149, 1306, 1151, 1025), (988, 1060, 1306, 1149), (1060, 958, 1141, 1306), (1109, 1307, 1150, 989), (950, 1108, 1307, 1109), (1108, 988, 1149, 1307), (1061, 1308, 1094, 959), (989, 1150, 1308, 1061), (1150, 1025, 1148, 1308), (1145, 1309, 1147, 1024), (976, 1048, 1309, 1145), (1048, 951, 1111, 1309), (1141, 1310, 1146, 1021), (958, 1096, 1310, 1141), (1096, 976, 1145, 1310), (1093, 1311, 1095, 975), (1021, 1146, 1311, 1093), (1146, 1024, 1144, 1311), (1144, 1312, 1143, 1023), (1024, 1147, 1312, 1144), (1147, 991, 1063, 1312), (1148, 1313, 1142, 1022), (1025, 1151, 1313, 1148), (1151, 1021, 1093, 1313), (1152, 1314, 1101, 981), (1026, 1155, 1314, 1152), (1155, 1020, 1092, 1314), (1156, 1315, 1139, 1019), (1027, 1159, 1315, 1156), (1159, 987, 1107, 1315), (1160, 1316, 1138, 1018), (1028, 1163, 1316, 1160), (1163, 1017, 1089, 1316), (1164, 1317, 1070, 998), (1029, 1167, 1317, 1164), (1167, 1016, 1088, 1317), (1168, 1318, 1135, 1015), (1030, 1171, 1318, 1168), (1171, 996, 1068, 1318), (1172, 1319, 1134, 1014), (1031, 1175, 1319, 1172), (1175, 1013, 1085, 1319), (1176, 1320, 1064, 992), (1032, 1179, 1320, 1176), (1179, 1012, 1084, 1320), (1180, 1321, 1131, 1011), (1033, 1183, 1321, 1180), (1183, 998, 1070, 1321), (1184, 1322, 1130, 1010), (1034, 1187, 1322, 1184), (1187, 1009, 1081, 1322), (1188, 1323, 1066, 994), (1035, 1191, 1323, 1188), (1191, 1008, 1080, 1323), (1192, 1324, 1127, 1007), (1036, 1195, 1324, 1192), (1195, 999, 1071, 1324), (1196, 1325, 1126, 1006), (1037, 1199, 1325, 1196), (1199, 1005, 1077, 1325), (1200, 1326, 1067, 995), (1038, 1203, 1326, 1200), (1203, 1004, 1076, 1326), (1204, 1327, 1123, 1003), (1039, 1207, 1327, 1204), (1207, 989, 1061, 1327), (1208, 1328, 1122, 1002), (1040, 1211, 1328, 1208), (1211, 1001, 1073, 1328), (1212, 1329, 1103, 983), (1041, 1215, 1329, 1212), (1215, 1000, 1072, 1329), (1216, 1330, 1115, 995), (1042, 1219, 1330, 1216), (1219, 977, 1049, 1330), (1220, 1331, 1055, 983), (1043, 1223, 1331, 1220), (1223, 987, 1059, 1331), (1224, 1332, 1054, 982), (1044, 1227, 1332, 1224), (1227, 986, 1058, 1332), (1228, 1333, 1052, 980), (1045, 1231, 1333, 1228), (1231, 984, 1056, 1333), (1232, 1334, 1058, 986), (1046, 1235, 1334, 1232), (1235, 999, 1119, 1334), (1236, 1335, 1113, 993), (1047, 1239, 1335, 1236), (1239, 979, 1051, 1335), (1336, 1337, 1338, 1339), (1340, 1343, 1342, 1341), (1336, 1340, 1341, 1337), (1337, 1341, 1342, 1338), (1338, 1342, 1343, 1339), (1340, 1336, 1339, 1343)])
me_cube_026.polygons.foreach_set('material_index', [1, 1, 1, 1, 1, 1, 1, 1, 1, 1, 1, 1, 1, 1, 1, 1, 1, 1, 1, 1, 1, 1, 1, 1, 1, 1, 1, 1, 1, 1, 1, 1, 1, 1, 1, 1, 1, 1, 1, 1, 1, 1, 1, 1, 1, 1, 1, 1, 1, 1, 1, 1, 1, 1, 1, 1, 1, 1, 1, 1, 1, 1, 1, 1, 1, 1, 1, 1, 1, 1, 1, 1, 1, 1, 1, 1, 1, 1, 1, 1, 2, 2, 2, 2, 2, 2, 2, 2, 2, 2, 2, 2, 2, 2, 2, 2, 2, 2, 2, 2, 2, 2, 2, 2, 2, 2, 2, 2, 2, 2, 2, 2, 2, 2, 2, 2, 2, 2, 2, 2, 2, 2, 2, 2, 2, 2, 2, 2, 2, 2, 2, 2, 2, 2, 2, 2, 2, 2, 2, 2, 2, 2, 2, 2, 2, 2, 2, 2, 1, 1, 1, 1, 1, 1, 1, 1, 1, 1, 1, 1, 1, 1, 1, 1, 1, 1, 1, 1, 1, 1, 1, 1, 1, 1, 1, 1, 1, 1, 1, 1, 1, 1, 1, 1, 1, 1, 1, 1, 1, 1, 1, 1, 1, 1, 1, 1, 1, 1, 1, 1, 1, 1, 1, 1, 1, 1, 1, 1, 1, 1, 1, 1, 1, 1, 1, 1, 1, 1, 1, 1, 1, 1, 1, 1, 1, 1, 1, 1, 0, 0, 0, 0, 0, 0, 0, 0, 0, 0, 0, 0, 0, 0, 0, 0, 0, 0, 0, 0, 0, 0, 0, 0, 0, 0, 0, 0, 0, 0, 0, 0, 0, 0, 0, 0, 0, 0, 0, 0, 0, 0, 1, 1, 1, 1, 1, 1, 1, 1, 1, 1, 1, 1, 1, 1, 1, 1, 1, 1, 1, 1, 1, 1, 1, 1, 1, 1, 1, 1, 1, 1, 1, 1, 1, 1, 1, 1, 1, 1, 1, 1, 1, 1, 1, 1, 1, 1, 1, 1, 1, 1, 1, 1, 1, 1, 1, 1, 1, 1, 1, 1, 1, 1, 1, 1, 1, 1, 1, 1, 1, 1, 1, 1, 1, 1, 1, 1, 1, 1, 1, 1, 2, 2, 2, 2, 2, 2, 2, 2, 2, 2, 2, 2, 2, 2, 2, 2, 2, 2, 2, 2, 2, 2, 2, 2, 2, 2, 2, 2, 2, 2, 2, 2, 2, 2, 1, 1, 1, 1, 1, 1, 1, 1, 1, 1, 1, 1, 1, 1, 1, 1, 1, 1, 1, 1, 1, 1, 1, 1, 1, 1, 1, 1, 1, 1, 1, 1, 1, 1, 1, 1, 1, 1, 1, 1, 1, 1, 1, 1, 1, 1, 1, 1, 1, 1, 1, 1, 1, 1, 1, 1, 1, 1, 1, 1, 1, 1, 1, 1, 1, 1, 1, 1, 1, 1, 1, 1, 1, 1, 1, 1, 1, 1, 1, 1, 2, 2, 2, 2, 2, 2, 2, 2, 2, 2, 2, 2, 2, 2, 2, 2, 2, 2, 2, 2, 2, 2, 2, 2, 2, 2, 2, 2, 2, 2, 2, 2, 2, 2, 3, 3, 3, 3, 3, 3, 3, 3, 3, 3, 3, 3, 3, 3, 3, 3, 3, 3, 3, 3, 3, 3, 3, 3, 3, 3, 3, 3, 3, 3, 3, 3, 3, 3, 3, 3, 3, 3, 3, 3, 3, 3, 3, 3, 3, 3, 3, 3, 0, 0, 0, 0, 0, 0, 0, 0, 0, 0, 0, 0, 0, 0, 0, 0, 0, 0, 0, 0, 0, 0, 0, 0, 0, 0, 0, 0, 0, 0, 0, 0, 0, 0, 0, 0, 0, 0, 0, 0, 0, 0, 0, 0, 0, 0, 0, 0, 0, 0, 0, 0, 0, 0, 0, 0, 0, 0, 0, 0, 0, 0, 0, 0, 0, 0, 0, 0, 0, 0, 0, 0, 0, 0, 0, 0, 0, 0, 0, 0, 0, 0, 0, 0, 0, 0, 0, 0, 0, 0, 2, 2, 2, 2, 2, 2, 2, 2, 2, 2, 2, 2, 2, 2, 2, 2, 2, 2, 2, 2, 2, 2, 2, 2, 2, 2, 2, 2, 2, 2, 2, 2, 2, 2, 1, 1, 1, 1, 1, 1, 1, 1, 1, 1, 1, 1, 1, 1, 1, 1, 1, 1, 1, 1, 1, 1, 1, 1, 1, 1, 1, 1, 1, 1, 1, 1, 1, 1, 1, 1, 1, 1, 1, 1, 1, 1, 1, 1, 1, 1, 1, 1, 1, 1, 1, 1, 1, 1, 1, 1, 1, 1, 1, 1, 1, 1, 1, 1, 1, 1, 1, 1, 1, 1, 1, 1, 1, 1, 1, 1, 1, 1, 1, 1, 2, 2, 2, 2, 2, 2, 2, 2, 2, 2, 2, 2, 2, 2, 2, 2, 2, 2, 2, 2, 2, 2, 2, 2, 2, 2, 2, 2, 2, 2, 2, 2, 2, 2, 1, 1, 1, 1, 1, 1, 1, 1, 1, 1, 1, 1, 1, 1, 1, 1, 1, 1, 1, 1, 1, 1, 1, 1, 1, 1, 1, 1, 1, 1, 1, 1, 1, 1, 1, 1, 1, 1, 1, 1, 1, 1, 1, 1, 1, 1, 1, 1, 1, 1, 1, 1, 1, 1, 1, 1, 1, 1, 1, 1, 1, 1, 1, 1, 1, 1, 1, 1, 1, 1, 1, 1, 1, 1, 1, 1, 1, 1, 1, 1, 3, 3, 3, 3, 3, 3, 3, 3, 3, 3, 3, 3, 3, 3, 3, 3, 3, 3, 3, 3, 3, 3, 3, 3, 3, 3, 3, 3, 3, 3, 3, 3, 3, 3, 3, 3, 3, 3, 3, 3, 3, 3, 3, 3, 3, 3, 3, 3, 3, 3, 3, 3, 3, 3, 3, 3, 3, 3, 3, 3, 3, 3, 3, 3, 3, 3, 3, 3, 3, 3, 3, 3, 4, 4, 4, 4, 4, 4, 4, 4, 4, 4, 4, 4, 4, 4, 4, 4, 4, 4, 4, 5, 5, 4, 4, 4, 4, 4, 4, 4, 4, 4, 4, 4, 4, 5, 4, 4, 5, 4, 4, 4, 4, 4, 4, 4, 4, 4, 4, 4, 4, 4, 4, 4, 4, 4, 4, 4, 4, 4, 4, 4, 4, 4, 4, 4, 4, 4, 4, 4, 4, 4, 4, 4, 4, 4, 4, 4, 4, 4, 4, 4, 4, 4, 4, 4, 4, 4, 4, 4, 4, 4, 4, 4, 4, 4, 4, 4, 4, 4, 4, 4, 4, 4, 4, 4, 4, 4, 5, 5, 4, 5, 5, 4, 4, 4, 4, 4, 4, 4, 4, 4, 4, 4, 4, 4, 4, 4, 4, 4, 4, 4, 4, 4, 4, 4, 4, 4, 4, 4, 4, 4, 4, 4, 4, 4, 4, 4, 4, 4, 4, 4, 4, 4, 4, 4, 4, 4, 4, 4, 4, 4, 4, 4, 4, 4, 4, 4, 4, 4, 4, 4, 4, 4, 4, 4, 4, 4, 4, 4, 4, 4, 4, 4, 4, 4, 4, 4, 4, 4, 4, 4, 4, 4, 4, 4, 4, 4, 4, 4, 4, 4, 4, 4, 4, 4, 4, 4, 4, 4, 4, 4, 4, 4, 4, 4, 4, 4, 4, 4, 4, 4, 4, 4, 4, 4, 4, 4, 4, 4, 4, 4, 4, 4, 4, 4, 4, 4, 4, 4, 4, 4, 4, 4, 4, 4, 4, 4, 4, 4, 4, 4, 4, 4, 4, 4, 4, 4, 4, 4, 4, 5, 5, 4, 5, 5, 4, 4, 4, 4, 4, 4, 4, 4, 4, 5, 4, 4, 4, 4, 4, 4, 4, 4, 5, 4, 4, 4, 4, 4, 4, 4, 4, 4, 4, 4, 4, 4, 4, 4, 4, 4, 4, 4, 4, 4, 4, 4, 4, 4, 4, 4, 4, 4, 4, 4, 4, 4, 4, 4, 4, 4, 4, 5, 4, 4, 5, 4, 4, 4, 4, 4, 4, 4, 4, 4, 4, 4, 4, 4, 4, 4, 4, 4, 4, 4, 4, 4, 4, 4, 4, 4, 4, 4, 4, 4, 4, 4, 4, 4, 4, 4, 4, 4, 4, 4, 4, 4, 4, 4, 4, 4, 4, 4, 4, 4, 4, 4, 4, 4, 4, 4, 4, 4, 4, 4, 6, 6, 6, 6, 6, 6])
me_cube_026.materials.append(mat_material_005)
me_cube_026.materials.append(mat_material_003)
me_cube_026.materials.append(mat_material_004)
me_cube_026.materials.append(mat_material_002)
me_cube_026.materials.append(mat_material)
me_cube_026.materials.append(mat_material_007)
me_cube_026.materials.append(mat_material_001)
me_cube_026.use_remesh_preserve_volume = False
me_cube_026.use_remesh_preserve_attributes = False
me_cube_026.use_mirror_vertex_groups = False
me_cube_026.update()
me_cube_011 = bpy.data.meshes.new('Cube.011')
me_cube_011.from_pydata([(-1.0, -1.0, -1.0), (-1.0, -1.0, 1.0), (-1.0, 1.0, -1.0), (-1.0, 1.0, 0.4132), (1.0, -1.0, -1.0), (1.0, -1.0, 0.4132), (1.0, 1.0, -1.0), (1.0, 1.0, 1.0)], [], [(1, 3, 2, 0), (3, 7, 6, 2), (7, 5, 4, 6), (5, 1, 0, 4), (0, 2, 6, 4), (5, 7, 3, 1)])
me_cube_011.materials.append(mat_material_005)
me_cube_011.use_remesh_preserve_volume = False
me_cube_011.use_remesh_preserve_attributes = False
me_cube_011.use_mirror_vertex_groups = False
me_cube_011.update()

# ---- objects
ob_cube_032 = bpy.data.objects.new('Cube.032', me_cube_043)
ob_cube_034 = bpy.data.objects.new('Cube.034', me_cube_035)
ob_cube_031 = bpy.data.objects.new('Cube.031', me_cube_033)
ob_cube_026 = bpy.data.objects.new('Cube.026', me_cube_028)
ob_cube_024 = bpy.data.objects.new('Cube.024', me_cube_026)
ob_cube_010 = bpy.data.objects.new('Cube.010', me_cube_011)
ob_lamp = bpy.data.objects.new('Lamp', light_lamp)
ob_camera = bpy.data.objects.new('Camera', cam_camera)

# ---- transforms, parenting, visibility, modifiers, constraints
ob_cube_032.location = (-3.45, 1.27, 1.432)
ob_cube_032.scale = (0.07821, 0.0504, 0.5133)
ob_cube_032.lineart.crease_threshold = 0.0
ob_cube_034.location = (-3.45, -1.187, 1.432)
ob_cube_034.scale = (0.07821, 0.0504, 0.5133)
ob_cube_034.lineart.crease_threshold = 0.0
ob_cube_031.location = (-2.112, -1.81, 0.8257)
ob_cube_031.scale = (0.04067, 0.03582, 0.2487)
ob_cube_031.lineart.crease_threshold = 0.0
ob_cube_026.location = (-1.642, 1.949, 0.7564)
ob_cube_026.scale = (0.04067, 0.03582, 0.2487)
ob_cube_026.lineart.crease_threshold = 0.0
ob_cube_024.location = (-3.439, 1.627, 1.046)
ob_cube_024.scale = (0.04067, 0.03582, 0.2487)
ob_cube_024.lineart.crease_threshold = 0.0
ob_cube_010.location = (5.403, 9.286, -27.92)
ob_cube_010.scale = (0.04067, 0.03582, 0.2487)
ob_cube_010.lineart.crease_threshold = 0.0
ob_lamp.location = (4.076, 1.005, 5.904)
ob_lamp.rotation_euler = (0.6503, 0.05522, 1.866)
ob_lamp.lock_rotations_4d = False
ob_lamp.empty_display_type = 'ARROWS'
ob_lamp.color = (0.0, 0.0, 0.0, 0.0)
ob_lamp.lineart.crease_threshold = 0.0
ob_camera.location = (7.481, -6.508, 5.344)
ob_camera.rotation_euler = (1.109, 0.01082, 0.8149)
ob_camera.lock_rotations_4d = False
ob_camera.empty_display_type = 'ARROWS'
ob_camera.color = (0.0, 0.0, 0.0, 0.0)
ob_camera.display_type = 'WIRE'
ob_camera.lineart.crease_threshold = 0.0

# ---- collection membership
col_collection_1.objects.link(ob_cube_032)
col_collection_1.objects.link(ob_cube_034)
col_collection_1.objects.link(ob_cube_031)
col_collection_1.objects.link(ob_cube_026)
col_collection_1.objects.link(ob_cube_024)
col_collection_1.objects.link(ob_cube_010)
col_collection_1.objects.link(ob_lamp)
col_collection_1.objects.link(ob_camera)

# ---- scene / render settings (as saved in the file)
scene.camera = ob_camera
scene.frame_start = 1; scene.frame_end = 250; scene.frame_set(1)
scene.render.engine = 'BLENDER_EEVEE_NEXT'
scene.render.resolution_percentage = 50
scene.render.dither_intensity = 0.0
scene.cycles.use_denoising = False
scene.cycles.samples = 10
scene.cycles.sampling_pattern = 'TABULATED_SOBOL'
scene.cycles.light_sampling_threshold = 0.0
scene.cycles.use_adaptive_sampling = False
scene.cycles.use_light_tree = False
scene.cycles.blur_glossy = 0.0
scene.cycles.pixel_filter_type = 'GAUSSIAN'
scene.cycles.sample_clamp_indirect = 0.0
scene.view_settings.view_transform = 'Standard'
bpy.context.view_layer.update()
